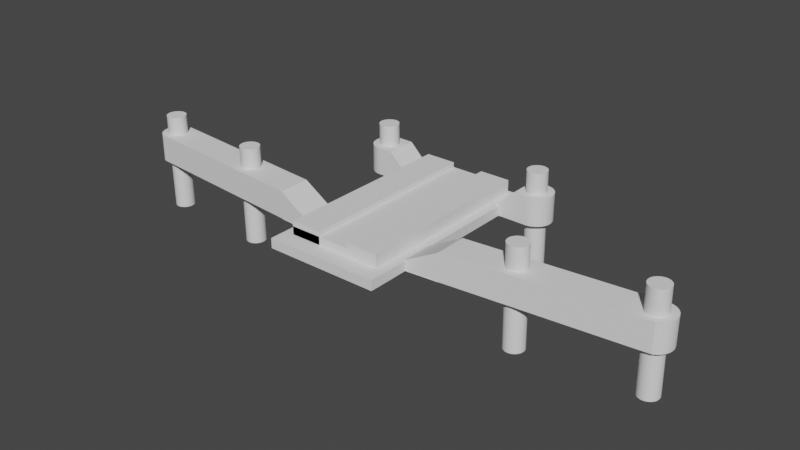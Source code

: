 # Source: CentralSupport.blend  (saved by Blender 3.5.10; exported with 4.5.12 LTS)
import bpy
from mathutils import Matrix  # noqa: F401  (used for matrix-valued properties, if any)

bpy.ops.wm.read_factory_settings(use_empty=True)
scene = bpy.context.scene
scene.name = 'Scene'

# ---- collections
col_collection = bpy.data.collections.new('Collection'); scene.collection.children.link(col_collection)

# ---- world
world_world = bpy.data.worlds.new('World'); scene.world = world_world
world_world.use_nodes = True; world_world.node_tree.nodes.clear()
_N = world_world.node_tree.nodes; _L = world_world.node_tree.links
n0 = _N.new('ShaderNodeOutputWorld'); n0.name = 'World Output'; n0.location = (300, 300)
n1 = _N.new('ShaderNodeBackground'); n1.name = 'Background'; n1.location = (10, 300)
n1.inputs[0].default_value = (0.05088, 0.05088, 0.05088, 1.0)
_L.new(n1.outputs[0], n0.inputs[0])
n0.is_active_output = True
world_world.color = (0.05088, 0.05088, 0.05088)
world_world.use_sun_shadow = False
world_world.sun_shadow_jitter_overblur = 0.0

# ---- meshes
me_cylinder = bpy.data.meshes.new('Cylinder')
me_cylinder.from_pydata([(4.988e-09, 0.3, -1.5), (4.988e-09, 0.3, 1.5), (0.05853, 0.2942, -1.5), (0.05853, 0.2942, 1.5), (0.1148, 0.2772, -1.5), (0.1148, 0.2772, 1.5), (0.1667, 0.2494, -1.5), (0.1667, 0.2494, 1.5), (0.2121, 0.2121, -1.5), (0.2121, 0.2121, 1.5), (0.2494, 0.1667, -1.5), (0.2494, 0.1667, 1.5), (0.2772, 0.1148, -1.5), (0.2772, 0.1148, 1.5), (0.2942, 0.05853, -1.5), (0.2942, 0.05853, 1.5), (0.3, -4.768e-07, -1.5), (0.3, -4.768e-07, 1.5), (0.2942, -0.05853, -1.5), (0.2942, -0.05853, 1.5), (0.2772, -0.1148, -1.5), (0.2772, -0.1148, 1.5), (0.2494, -0.1667, -1.5), (0.2494, -0.1667, 1.5), (0.2121, -0.2121, -1.5), (0.2121, -0.2121, 1.5), (0.1667, -0.2494, -1.5), (0.1667, -0.2494, 1.5), (0.1148, -0.2772, -1.5), (0.1148, -0.2772, 1.5), (0.05853, -0.2942, -1.5), (0.05853, -0.2942, 1.5), (4.988e-09, -0.3, -1.5), (4.988e-09, -0.3, 1.5), (-0.05853, -0.2942, -1.5), (-0.05853, -0.2942, 1.5), (-0.1148, -0.2772, -1.5), (-0.1148, -0.2772, 1.5), (-0.1667, -0.2494, -1.5), (-0.1667, -0.2494, 1.5), (-0.2121, -0.2121, -1.5), (-0.2121, -0.2121, 1.5), (-0.2494, -0.1667, -1.5), (-0.2494, -0.1667, 1.5), (-0.2772, -0.1148, -1.5), (-0.2772, -0.1148, 1.5), (-0.2942, -0.05853, -1.5), (-0.2942, -0.05853, 1.5), (-0.3, -4.768e-07, -1.5), (-0.3, -4.768e-07, 1.5), (-0.2942, 0.05853, -1.5), (-0.2942, 0.05853, 1.5), (-0.2772, 0.1148, -1.5), (-0.2772, 0.1148, 1.5), (-0.2494, 0.1667, -1.5), (-0.2494, 0.1667, 1.5), (-0.2121, 0.2121, -1.5), (-0.2121, 0.2121, 1.5), (-0.1667, 0.2494, -1.5), (-0.1667, 0.2494, 1.5), (-0.1148, 0.2772, -1.5), (-0.1148, 0.2772, 1.5), (-0.05853, 0.2942, -1.5), (-0.05853, 0.2942, 1.5)], [], [(0, 1, 3, 2), (2, 3, 5, 4), (4, 5, 7, 6), (6, 7, 9, 8), (8, 9, 11, 10), (10, 11, 13, 12), (12, 13, 15, 14), (14, 15, 17, 16), (16, 17, 19, 18), (18, 19, 21, 20), (20, 21, 23, 22), (22, 23, 25, 24), (24, 25, 27, 26), (26, 27, 29, 28), (28, 29, 31, 30), (30, 31, 33, 32), (32, 33, 35, 34), (34, 35, 37, 36), (36, 37, 39, 38), (38, 39, 41, 40), (40, 41, 43, 42), (42, 43, 45, 44), (44, 45, 47, 46), (46, 47, 49, 48), (48, 49, 51, 50), (50, 51, 53, 52), (52, 53, 55, 54), (54, 55, 57, 56), (56, 57, 59, 58), (58, 59, 61, 60), (3, 1, 63, 61, 59, 57, 55, 53, 51, 49, 47, 45, 43, 41, 39, 37, 35, 33, 31, 29, 27, 25, 23, 21, 19, 17, 15, 13, 11, 9, 7, 5), (60, 61, 63, 62), (62, 63, 1, 0), (0, 2, 4, 6, 8, 10, 12, 14, 16, 18, 20, 22, 24, 26, 28, 30, 32, 34, 36, 38, 40, 42, 44, 46, 48, 50, 52, 54, 56, 58, 60, 62)])
_uv = me_cylinder.uv_layers.new(name='UVMap')
_uv.uv.foreach_set('vector', [1.0, 0.5, 1.0, 1.0, 0.9688, 1.0, 0.9688, 0.5, 0.9688, 0.5, 0.9688, 1.0, 0.9375, 1.0, 0.9375, 0.5, 0.9375, 0.5, 0.9375, 1.0, 0.9062, 1.0, 0.9062, 0.5, 0.9062, 0.5, 0.9062, 1.0, 0.875, 1.0, 0.875, 0.5, 0.875, 0.5, 0.875, 1.0, 0.8438, 1.0, 0.8438, 0.5, 0.8438, 0.5, 0.8438, 1.0, 0.8125, 1.0, 0.8125, 0.5, 0.8125, 0.5, 0.8125, 1.0, 0.7812, 1.0, 0.7812, 0.5, 0.7812, 0.5, 0.7812, 1.0, 0.75, 1.0, 0.75, 0.5, 0.75, 0.5, 0.75, 1.0, 0.7188, 1.0, 0.7188, 0.5, 0.7188, 0.5, 0.7188, 1.0, 0.6875, 1.0, 0.6875, 0.5, 0.6875, 0.5, 0.6875, 1.0, 0.6562, 1.0, 0.6562, 0.5, 0.6562, 0.5, 0.6562, 1.0, 0.625, 1.0, 0.625, 0.5, 0.625, 0.5, 0.625, 1.0, 0.5938, 1.0, 0.5938, 0.5, 0.5938, 0.5, 0.5938, 1.0, 0.5625, 1.0, 0.5625, 0.5, 0.5625, 0.5, 0.5625, 1.0, 0.5312, 1.0, 0.5312, 0.5, 0.5312, 0.5, 0.5312, 1.0, 0.5, 1.0, 0.5, 0.5, 0.5, 0.5, 0.5, 1.0, 0.4688, 1.0, 0.4688, 0.5, 0.4688, 0.5, 0.4688, 1.0, 0.4375, 1.0, 0.4375, 0.5, 0.4375, 0.5, 0.4375, 1.0, 0.4062, 1.0, 0.4062, 0.5, 0.4062, 0.5, 0.4062, 1.0, 0.375, 1.0, 0.375, 0.5, 0.375, 0.5, 0.375, 1.0, 0.3438, 1.0, 0.3438, 0.5, 0.3438, 0.5, 0.3438, 1.0, 0.3125, 1.0, 0.3125, 0.5, 0.3125, 0.5, 0.3125, 1.0, 0.2812, 1.0, 0.2812, 0.5, 0.2812, 0.5, 0.2812, 1.0, 0.25, 1.0, 0.25, 0.5, 0.25, 0.5, 0.25, 1.0, 0.2188, 1.0, 0.2188, 0.5, 0.2188, 0.5, 0.2188, 1.0, 0.1875, 1.0, 0.1875, 0.5, 0.1875, 0.5, 0.1875, 1.0, 0.1562, 1.0, 0.1562, 0.5, 0.1562, 0.5, 0.1562, 1.0, 0.125, 1.0, 0.125, 0.5, 0.125, 0.5, 0.125, 1.0, 0.09375, 1.0, 0.09375, 0.5, 0.09375, 0.5, 0.09375, 1.0, 0.0625, 1.0, 0.0625, 0.5, 0.2968, 0.4854, 0.25, 0.49, 0.2032, 0.4854, 0.1582, 0.4717, 0.1167, 0.4496, 0.08029, 0.4197, 0.05045, 0.3833, 0.02827, 0.3418, 0.01461, 0.2968, 0.01, 0.25, 0.01461, 0.2032, 0.02827, 0.1582, 0.05045, 0.1167, 0.08029, 0.08029, 0.1167, 0.05045, 0.1582, 0.02827, 0.2032, 0.01461, 0.25, 0.01, 0.2968, 0.01461, 0.3418, 0.02827, 0.3833, 0.05045, 0.4197, 0.08029, 0.4496, 0.1167, 0.4717, 0.1582, 0.4854, 0.2032, 0.49, 0.25, 0.4854, 0.2968, 0.4717, 0.3418, 0.4496, 0.3833, 0.4197, 0.4197, 0.3833, 0.4496, 0.3418, 0.4717, 0.0625, 0.5, 0.0625, 1.0, 0.03125, 1.0, 0.03125, 0.5, 0.03125, 0.5, 0.03125, 1.0, 0.0, 1.0, 0.0, 0.5, 0.75, 0.49, 0.7968, 0.4854, 0.8418, 0.4717, 0.8833, 0.4496, 0.9197, 0.4197, 0.9496, 0.3833, 0.9717, 0.3418, 0.9854, 0.2968, 0.99, 0.25, 0.9854, 0.2032, 0.9717, 0.1582, 0.9496, 0.1167, 0.9197, 0.08029, 0.8833, 0.05045, 0.8418, 0.02827, 0.7968, 0.01461, 0.75, 0.01, 0.7032, 0.01461, 0.6582, 0.02827, 0.6167, 0.05045, 0.5803, 0.08029, 0.5504, 0.1167, 0.5283, 0.1582, 0.5146, 0.2032, 0.51, 0.25, 0.5146, 0.2968, 0.5283, 0.3418, 0.5504, 0.3833, 0.5803, 0.4197, 0.6167, 0.4496, 0.6582, 0.4717, 0.7032, 0.4854])
me_cylinder.update()
me_cylinder_001 = bpy.data.meshes.new('Cylinder.001')
me_cylinder_001.from_pydata([(4.988e-09, 0.3, -1.5), (4.988e-09, 0.3, 1.5), (0.05853, 0.2942, -1.5), (0.05853, 0.2942, 1.5), (0.1148, 0.2772, -1.5), (0.1148, 0.2772, 1.5), (0.1667, 0.2494, -1.5), (0.1667, 0.2494, 1.5), (0.2121, 0.2121, -1.5), (0.2121, 0.2121, 1.5), (0.2494, 0.1667, -1.5), (0.2494, 0.1667, 1.5), (0.2772, 0.1148, -1.5), (0.2772, 0.1148, 1.5), (0.2942, 0.05853, -1.5), (0.2942, 0.05853, 1.5), (0.3, -4.768e-07, -1.5), (0.3, -4.768e-07, 1.5), (0.2942, -0.05853, -1.5), (0.2942, -0.05853, 1.5), (0.2772, -0.1148, -1.5), (0.2772, -0.1148, 1.5), (0.2494, -0.1667, -1.5), (0.2494, -0.1667, 1.5), (0.2121, -0.2121, -1.5), (0.2121, -0.2121, 1.5), (0.1667, -0.2494, -1.5), (0.1667, -0.2494, 1.5), (0.1148, -0.2772, -1.5), (0.1148, -0.2772, 1.5), (0.05853, -0.2942, -1.5), (0.05853, -0.2942, 1.5), (4.988e-09, -0.3, -1.5), (4.988e-09, -0.3, 1.5), (-0.05853, -0.2942, -1.5), (-0.05853, -0.2942, 1.5), (-0.1148, -0.2772, -1.5), (-0.1148, -0.2772, 1.5), (-0.1667, -0.2494, -1.5), (-0.1667, -0.2494, 1.5), (-0.2121, -0.2121, -1.5), (-0.2121, -0.2121, 1.5), (-0.2494, -0.1667, -1.5), (-0.2494, -0.1667, 1.5), (-0.2772, -0.1148, -1.5), (-0.2772, -0.1148, 1.5), (-0.2942, -0.05853, -1.5), (-0.2942, -0.05853, 1.5), (-0.3, -4.768e-07, -1.5), (-0.3, -4.768e-07, 1.5), (-0.2942, 0.05853, -1.5), (-0.2942, 0.05853, 1.5), (-0.2772, 0.1148, -1.5), (-0.2772, 0.1148, 1.5), (-0.2494, 0.1667, -1.5), (-0.2494, 0.1667, 1.5), (-0.2121, 0.2121, -1.5), (-0.2121, 0.2121, 1.5), (-0.1667, 0.2494, -1.5), (-0.1667, 0.2494, 1.5), (-0.1148, 0.2772, -1.5), (-0.1148, 0.2772, 1.5), (-0.05853, 0.2942, -1.5), (-0.05853, 0.2942, 1.5)], [], [(0, 1, 3, 2), (2, 3, 5, 4), (4, 5, 7, 6), (6, 7, 9, 8), (8, 9, 11, 10), (10, 11, 13, 12), (12, 13, 15, 14), (14, 15, 17, 16), (16, 17, 19, 18), (18, 19, 21, 20), (20, 21, 23, 22), (22, 23, 25, 24), (24, 25, 27, 26), (26, 27, 29, 28), (28, 29, 31, 30), (30, 31, 33, 32), (32, 33, 35, 34), (34, 35, 37, 36), (36, 37, 39, 38), (38, 39, 41, 40), (40, 41, 43, 42), (42, 43, 45, 44), (44, 45, 47, 46), (46, 47, 49, 48), (48, 49, 51, 50), (50, 51, 53, 52), (52, 53, 55, 54), (54, 55, 57, 56), (56, 57, 59, 58), (58, 59, 61, 60), (3, 1, 63, 61, 59, 57, 55, 53, 51, 49, 47, 45, 43, 41, 39, 37, 35, 33, 31, 29, 27, 25, 23, 21, 19, 17, 15, 13, 11, 9, 7, 5), (60, 61, 63, 62), (62, 63, 1, 0), (0, 2, 4, 6, 8, 10, 12, 14, 16, 18, 20, 22, 24, 26, 28, 30, 32, 34, 36, 38, 40, 42, 44, 46, 48, 50, 52, 54, 56, 58, 60, 62)])
_uv = me_cylinder_001.uv_layers.new(name='UVMap')
_uv.uv.foreach_set('vector', [1.0, 0.5, 1.0, 1.0, 0.9688, 1.0, 0.9688, 0.5, 0.9688, 0.5, 0.9688, 1.0, 0.9375, 1.0, 0.9375, 0.5, 0.9375, 0.5, 0.9375, 1.0, 0.9062, 1.0, 0.9062, 0.5, 0.9062, 0.5, 0.9062, 1.0, 0.875, 1.0, 0.875, 0.5, 0.875, 0.5, 0.875, 1.0, 0.8438, 1.0, 0.8438, 0.5, 0.8438, 0.5, 0.8438, 1.0, 0.8125, 1.0, 0.8125, 0.5, 0.8125, 0.5, 0.8125, 1.0, 0.7812, 1.0, 0.7812, 0.5, 0.7812, 0.5, 0.7812, 1.0, 0.75, 1.0, 0.75, 0.5, 0.75, 0.5, 0.75, 1.0, 0.7188, 1.0, 0.7188, 0.5, 0.7188, 0.5, 0.7188, 1.0, 0.6875, 1.0, 0.6875, 0.5, 0.6875, 0.5, 0.6875, 1.0, 0.6562, 1.0, 0.6562, 0.5, 0.6562, 0.5, 0.6562, 1.0, 0.625, 1.0, 0.625, 0.5, 0.625, 0.5, 0.625, 1.0, 0.5938, 1.0, 0.5938, 0.5, 0.5938, 0.5, 0.5938, 1.0, 0.5625, 1.0, 0.5625, 0.5, 0.5625, 0.5, 0.5625, 1.0, 0.5312, 1.0, 0.5312, 0.5, 0.5312, 0.5, 0.5312, 1.0, 0.5, 1.0, 0.5, 0.5, 0.5, 0.5, 0.5, 1.0, 0.4688, 1.0, 0.4688, 0.5, 0.4688, 0.5, 0.4688, 1.0, 0.4375, 1.0, 0.4375, 0.5, 0.4375, 0.5, 0.4375, 1.0, 0.4062, 1.0, 0.4062, 0.5, 0.4062, 0.5, 0.4062, 1.0, 0.375, 1.0, 0.375, 0.5, 0.375, 0.5, 0.375, 1.0, 0.3438, 1.0, 0.3438, 0.5, 0.3438, 0.5, 0.3438, 1.0, 0.3125, 1.0, 0.3125, 0.5, 0.3125, 0.5, 0.3125, 1.0, 0.2812, 1.0, 0.2812, 0.5, 0.2812, 0.5, 0.2812, 1.0, 0.25, 1.0, 0.25, 0.5, 0.25, 0.5, 0.25, 1.0, 0.2188, 1.0, 0.2188, 0.5, 0.2188, 0.5, 0.2188, 1.0, 0.1875, 1.0, 0.1875, 0.5, 0.1875, 0.5, 0.1875, 1.0, 0.1562, 1.0, 0.1562, 0.5, 0.1562, 0.5, 0.1562, 1.0, 0.125, 1.0, 0.125, 0.5, 0.125, 0.5, 0.125, 1.0, 0.09375, 1.0, 0.09375, 0.5, 0.09375, 0.5, 0.09375, 1.0, 0.0625, 1.0, 0.0625, 0.5, 0.2968, 0.4854, 0.25, 0.49, 0.2032, 0.4854, 0.1582, 0.4717, 0.1167, 0.4496, 0.08029, 0.4197, 0.05045, 0.3833, 0.02827, 0.3418, 0.01461, 0.2968, 0.01, 0.25, 0.01461, 0.2032, 0.02827, 0.1582, 0.05045, 0.1167, 0.08029, 0.08029, 0.1167, 0.05045, 0.1582, 0.02827, 0.2032, 0.01461, 0.25, 0.01, 0.2968, 0.01461, 0.3418, 0.02827, 0.3833, 0.05045, 0.4197, 0.08029, 0.4496, 0.1167, 0.4717, 0.1582, 0.4854, 0.2032, 0.49, 0.25, 0.4854, 0.2968, 0.4717, 0.3418, 0.4496, 0.3833, 0.4197, 0.4197, 0.3833, 0.4496, 0.3418, 0.4717, 0.0625, 0.5, 0.0625, 1.0, 0.03125, 1.0, 0.03125, 0.5, 0.03125, 0.5, 0.03125, 1.0, 0.0, 1.0, 0.0, 0.5, 0.75, 0.49, 0.7968, 0.4854, 0.8418, 0.4717, 0.8833, 0.4496, 0.9197, 0.4197, 0.9496, 0.3833, 0.9717, 0.3418, 0.9854, 0.2968, 0.99, 0.25, 0.9854, 0.2032, 0.9717, 0.1582, 0.9496, 0.1167, 0.9197, 0.08029, 0.8833, 0.05045, 0.8418, 0.02827, 0.7968, 0.01461, 0.75, 0.01, 0.7032, 0.01461, 0.6582, 0.02827, 0.6167, 0.05045, 0.5803, 0.08029, 0.5504, 0.1167, 0.5283, 0.1582, 0.5146, 0.2032, 0.51, 0.25, 0.5146, 0.2968, 0.5283, 0.3418, 0.5504, 0.3833, 0.5803, 0.4197, 0.6167, 0.4496, 0.6582, 0.4717, 0.7032, 0.4854])
me_cylinder_001.update()
me_cube_001 = bpy.data.meshes.new('Cube.001')
me_cube_001.from_pydata([(-0.5, -0.5, 0.0), (-0.5, -0.5, 0.3488), (-0.5, 0.5, 0.0), (-0.5, 0.5, 0.3488), (0.5, -0.5, 0.0), (0.5, -0.5, 0.3488), (0.5, 0.5, 0.0), (0.5, 0.5, 0.3488)], [], [(0, 1, 3, 2), (2, 3, 7, 6), (6, 7, 5, 4), (4, 5, 1, 0), (2, 6, 4, 0), (7, 3, 1, 5)])
_uv = me_cube_001.uv_layers.new(name='UVMap')
_uv.uv.foreach_set('vector', [0.375, 0.0, 0.625, 0.0, 0.625, 0.25, 0.375, 0.25, 0.375, 0.25, 0.625, 0.25, 0.625, 0.5, 0.375, 0.5, 0.375, 0.5, 0.625, 0.5, 0.625, 0.75, 0.375, 0.75, 0.375, 0.75, 0.625, 0.75, 0.625, 1.0, 0.375, 1.0, 0.125, 0.5, 0.375, 0.5, 0.375, 0.75, 0.125, 0.75, 0.625, 0.5, 0.875, 0.5, 0.875, 0.75, 0.625, 0.75])
me_cube_001.update()
me_cube_002 = bpy.data.meshes.new('Cube.002')
me_cube_002.from_pydata([(-0.5, -0.5667, 0.0), (-0.5, -0.5667, 1.0), (-0.5, 0.5, 0.0), (-0.5, 0.5, 1.0), (0.5, -0.5667, 0.0), (0.5, -0.5667, 1.0), (0.5, 0.5, 0.0), (0.5, 0.5, 1.0)], [], [(0, 1, 3, 2), (2, 3, 7, 6), (6, 7, 5, 4), (4, 5, 1, 0), (2, 6, 4, 0), (7, 3, 1, 5)])
_uv = me_cube_002.uv_layers.new(name='UVMap')
_uv.uv.foreach_set('vector', [0.375, 0.0, 0.625, 0.0, 0.625, 0.25, 0.375, 0.25, 0.375, 0.25, 0.625, 0.25, 0.625, 0.5, 0.375, 0.5, 0.375, 0.5, 0.625, 0.5, 0.625, 0.75, 0.375, 0.75, 0.375, 0.75, 0.625, 0.75, 0.625, 1.0, 0.375, 1.0, 0.125, 0.5, 0.375, 0.5, 0.375, 0.75, 0.125, 0.75, 0.625, 0.5, 0.875, 0.5, 0.875, 0.75, 0.625, 0.75])
me_cube_002.update()
me_cube_003 = bpy.data.meshes.new('Cube.003')
me_cube_003.from_pydata([(-1.45, -2.875, 0.0), (-1.45, -2.875, 1.0), (-1.45, 2.875, 0.0), (-1.45, 2.875, 1.0), (-0.5, -2.875, 0.0), (-0.5, -2.875, 1.0), (-0.5, 2.875, 0.0), (-0.5, 2.875, 1.0)], [], [(0, 1, 3, 2), (2, 3, 7, 6), (6, 7, 5, 4), (4, 5, 1, 0), (2, 6, 4, 0), (7, 3, 1, 5)])
_uv = me_cube_003.uv_layers.new(name='UVMap')
_uv.uv.foreach_set('vector', [0.375, 0.0, 0.625, 0.0, 0.625, 0.25, 0.375, 0.25, 0.375, 0.25, 0.625, 0.25, 0.625, 0.5, 0.375, 0.5, 0.375, 0.5, 0.625, 0.5, 0.625, 0.75, 0.375, 0.75, 0.375, 0.75, 0.625, 0.75, 0.625, 1.0, 0.375, 1.0, 0.125, 0.5, 0.375, 0.5, 0.375, 0.75, 0.125, 0.75, 0.625, 0.5, 0.875, 0.5, 0.875, 0.75, 0.625, 0.75])
me_cube_003.update()
me_cube_004 = bpy.data.meshes.new('Cube.004')
me_cube_004.from_pydata([(-1.45, -2.875, 0.0), (-1.45, -2.875, 1.0), (-1.45, 2.875, 0.0), (-1.45, 2.875, 1.0), (-0.5, -2.875, 0.0), (-0.5, -2.875, 1.0), (-0.5, 2.875, 0.0), (-0.5, 2.875, 1.0)], [], [(0, 1, 3, 2), (2, 3, 7, 6), (6, 7, 5, 4), (4, 5, 1, 0), (2, 6, 4, 0), (7, 3, 1, 5)])
_uv = me_cube_004.uv_layers.new(name='UVMap')
_uv.uv.foreach_set('vector', [0.375, 0.0, 0.625, 0.0, 0.625, 0.25, 0.375, 0.25, 0.375, 0.25, 0.625, 0.25, 0.625, 0.5, 0.375, 0.5, 0.375, 0.5, 0.625, 0.5, 0.625, 0.75, 0.375, 0.75, 0.375, 0.75, 0.625, 0.75, 0.625, 1.0, 0.375, 1.0, 0.125, 0.5, 0.375, 0.5, 0.375, 0.75, 0.125, 0.75, 0.625, 0.5, 0.875, 0.5, 0.875, 0.75, 0.625, 0.75])
me_cube_004.update()
me_cylinder_002 = bpy.data.meshes.new('Cylinder.002')
me_cylinder_002.from_pydata([(0.0, 0.5, 0.0), (0.0, 0.5, 0.85), (5.486, -0.001851, 0.0), (5.486, -0.001851, 0.85), (5.486, -0.0303, 0.0), (5.486, -0.0303, 0.85), (5.486, -0.07651, 0.0), (5.486, -0.07651, 0.85), (5.486, -0.1387, 0.0), (5.486, -0.1387, 0.85), (5.486, -0.2145, 0.0), (5.486, -0.2145, 0.85), (5.486, -0.3009, 0.0), (5.486, -0.3009, 0.85), (5.486, -0.3947, 0.0), (5.486, -0.3947, 0.85), (5.486, -0.4922, 0.0), (5.486, -0.4922, 0.85), (5.486, -0.5898, 0.0), (5.486, -0.5898, 0.85), (5.486, -0.6836, 0.0), (5.486, -0.6836, 0.85), (5.486, -0.77, 0.0), (5.486, -0.77, 0.85), (5.486, -0.8458, 0.0), (5.486, -0.8458, 0.85), (5.486, -0.908, 0.0), (5.486, -0.908, 0.85), (5.486, -0.9542, 0.0), (5.486, -0.9542, 0.85), (5.486, -0.9922, 0.0), (5.486, -0.9922, 0.85), (5.486, -0.9826, 0.0), (5.486, -0.9826, 0.85), (-0.1913, -0.4619, 0.0), (-0.1913, -0.4619, 0.85), (-0.2778, -0.4157, 0.0), (-0.2778, -0.4157, 0.85), (-0.3536, -0.3536, 0.0), (-0.3536, -0.3536, 0.85), (-0.4157, -0.2778, 0.0), (-0.4157, -0.2778, 0.85), (-0.4619, -0.1913, 0.0), (-0.4619, -0.1913, 0.85), (-0.4904, -0.09755, 0.0), (-0.4904, -0.09755, 0.85), (-0.5, 0.0, 0.0), (-0.5, 0.0, 0.85), (-0.4904, 0.09755, 0.0), (-0.4904, 0.09755, 0.85), (-0.4619, 0.1913, 0.0), (-0.4619, 0.1913, 0.85), (-0.4157, 0.2778, 0.0), (-0.4157, 0.2778, 0.85), (-0.3536, 0.3536, 0.0), (-0.3536, 0.3536, 0.85), (-0.2778, 0.4157, 0.0), (-0.2778, 0.4157, 0.85), (-0.1913, 0.4619, 0.0), (-0.1913, 0.4619, 0.85), (-0.09755, 0.4904, 0.0), (-0.09755, 0.4904, 0.85), (6.626, -0.0921, 0.0), (6.626, -0.0921, 0.25), (6.626, -0.1205, 0.0), (6.626, -0.1205, 0.25), (6.626, -0.1668, 0.0), (6.626, -0.1668, 0.25), (6.626, -0.2289, 0.0), (6.626, -0.2289, 0.25), (6.626, -0.3047, 0.0), (6.626, -0.3047, 0.25), (6.626, -0.3911, 0.0), (6.626, -0.3911, 0.25), (6.626, -0.4849, 0.0), (6.626, -0.4849, 0.25), (6.626, -0.5825, 0.0), (6.626, -0.5825, 0.25), (6.626, -0.68, 0.0), (6.626, -0.68, 0.25), (6.626, -0.7738, 0.0), (6.626, -0.7738, 0.25), (6.626, -0.8603, 0.0), (6.626, -0.8603, 0.25), (6.626, -0.936, 0.0), (6.626, -0.936, 0.25), (6.626, -0.9982, 0.0), (6.626, -0.9982, 0.25), (6.626, -1.044, 0.0), (6.626, -1.044, 0.25), (6.626, -1.073, 0.0), (6.626, -1.073, 0.25), (6.626, -1.082, 0.0), (6.626, -1.082, 0.25)], [], [(0, 1, 3, 2), (13, 15, 75, 73), (30, 32, 90, 92), (14, 12, 72, 74), (21, 23, 83, 81), (3, 5, 65, 63), (22, 20, 80, 82), (4, 2, 62, 64), (29, 33, 91, 89), (11, 13, 73, 71), (2, 3, 63, 62), (32, 28, 88, 90), (12, 10, 70, 72), (19, 21, 81, 79), (20, 18, 78, 80), (27, 29, 89, 87), (9, 11, 71, 69), (32, 33, 35, 34), (34, 35, 37, 36), (36, 37, 39, 38), (38, 39, 41, 40), (40, 41, 43, 42), (42, 43, 45, 44), (44, 45, 47, 46), (46, 47, 49, 48), (48, 49, 51, 50), (50, 51, 53, 52), (52, 53, 55, 54), (54, 55, 57, 56), (56, 57, 59, 58), (3, 1, 61, 59, 57, 55, 53, 51, 49, 47, 45, 43, 41, 39, 37, 35, 33, 29, 27, 25, 23, 21, 19, 17, 15, 13, 11, 9, 7, 5), (58, 59, 61, 60), (60, 61, 1, 0), (62, 63, 65, 64), (64, 65, 67, 66), (66, 67, 69, 68), (68, 69, 71, 70), (70, 71, 73, 72), (72, 73, 75, 74), (74, 75, 77, 76), (76, 77, 79, 78), (78, 79, 81, 80), (80, 81, 83, 82), (82, 83, 85, 84), (84, 85, 87, 86), (86, 87, 89, 88), (88, 89, 91, 90), (90, 91, 93, 92), (33, 31, 93, 91), (6, 4, 64, 66), (24, 22, 82, 84), (5, 7, 67, 65), (23, 25, 85, 83), (16, 14, 74, 76), (15, 17, 77, 75), (8, 6, 66, 68), (26, 24, 84, 86), (33, 32, 90, 91), (7, 9, 69, 67), (25, 27, 87, 85), (18, 16, 76, 78), (17, 19, 79, 77), (10, 8, 68, 70), (28, 26, 86, 88), (0, 2, 4, 6, 8, 10, 12, 14, 16, 18, 20, 22, 24, 26, 28, 32, 34, 36, 38, 40, 42, 44, 46, 48, 50, 52, 54, 56, 58, 60)])
_uv = me_cylinder_002.uv_layers.new(name='UVMap')
_uv.uv.foreach_set('vector', [1.0, 0.5, 1.0, 1.0, 0.9688, 1.0, 0.9688, 0.5, 0.4717, 0.3418, 0.4854, 0.2968, 0.4854, 0.2968, 0.4717, 0.3418, 0.75, 0.01, 0.7968, 0.01461, 0.7968, 0.01461, 0.75, 0.01, 0.9854, 0.2968, 0.9717, 0.3418, 0.9717, 0.3418, 0.9854, 0.2968, 0.4717, 0.1582, 0.4496, 0.1167, 0.4496, 0.1167, 0.4717, 0.1582, 0.2968, 0.4854, 0.3418, 0.4717, 0.3418, 0.4717, 0.2968, 0.4854, 0.9496, 0.1167, 0.9717, 0.1582, 0.9717, 0.1582, 0.9496, 0.1167, 0.8418, 0.4717, 0.7968, 0.4854, 0.7968, 0.4854, 0.8418, 0.4717, 0.3418, 0.02827, 0.2968, 0.01461, 0.2968, 0.01461, 0.3418, 0.02827, 0.4496, 0.3833, 0.4717, 0.3418, 0.4717, 0.3418, 0.4496, 0.3833, 0.9688, 0.5, 0.9688, 1.0, 0.9688, 1.0, 0.9688, 0.5, 0.7968, 0.01461, 0.8418, 0.02827, 0.8418, 0.02827, 0.7968, 0.01461, 0.9717, 0.3418, 0.9496, 0.3833, 0.9496, 0.3833, 0.9717, 0.3418, 0.4854, 0.2032, 0.4717, 0.1582, 0.4717, 0.1582, 0.4854, 0.2032, 0.9717, 0.1582, 0.9854, 0.2032, 0.9854, 0.2032, 0.9717, 0.1582, 0.3833, 0.05045, 0.3418, 0.02827, 0.3418, 0.02827, 0.3833, 0.05045, 0.4197, 0.4197, 0.4496, 0.3833, 0.4496, 0.3833, 0.4197, 0.4197, 0.4688, 0.5, 0.4688, 1.0, 0.4375, 1.0, 0.4375, 0.5, 0.4375, 0.5, 0.4375, 1.0, 0.4062, 1.0, 0.4062, 0.5, 0.4062, 0.5, 0.4062, 1.0, 0.375, 1.0, 0.375, 0.5, 0.375, 0.5, 0.375, 1.0, 0.3438, 1.0, 0.3438, 0.5, 0.3438, 0.5, 0.3438, 1.0, 0.3125, 1.0, 0.3125, 0.5, 0.3125, 0.5, 0.3125, 1.0, 0.2812, 1.0, 0.2812, 0.5, 0.2812, 0.5, 0.2812, 1.0, 0.25, 1.0, 0.25, 0.5, 0.25, 0.5, 0.25, 1.0, 0.2188, 1.0, 0.2188, 0.5, 0.2188, 0.5, 0.2188, 1.0, 0.1875, 1.0, 0.1875, 0.5, 0.1875, 0.5, 0.1875, 1.0, 0.1562, 1.0, 0.1562, 0.5, 0.1562, 0.5, 0.1562, 1.0, 0.125, 1.0, 0.125, 0.5, 0.125, 0.5, 0.125, 1.0, 0.09375, 1.0, 0.09375, 0.5, 0.09375, 0.5, 0.09375, 1.0, 0.0625, 1.0, 0.0625, 0.5, 0.2968, 0.4854, 0.25, 0.49, 0.2032, 0.4854, 0.1582, 0.4717, 0.1167, 0.4496, 0.08029, 0.4197, 0.05045, 0.3833, 0.02827, 0.3418, 0.01461, 0.2968, 0.01, 0.25, 0.01461, 0.2032, 0.02827, 0.1582, 0.05045, 0.1167, 0.08029, 0.08029, 0.1167, 0.05045, 0.1582, 0.02827, 0.2968, 0.01461, 0.3418, 0.02827, 0.3833, 0.05045, 0.4197, 0.08029, 0.4496, 0.1167, 0.4717, 0.1582, 0.4854, 0.2032, 0.49, 0.25, 0.4854, 0.2968, 0.4717, 0.3418, 0.4496, 0.3833, 0.4197, 0.4197, 0.3833, 0.4496, 0.3418, 0.4717, 0.0625, 0.5, 0.0625, 1.0, 0.03125, 1.0, 0.03125, 0.5, 0.03125, 0.5, 0.03125, 1.0, 0.0, 1.0, 0.0, 0.5, 0.9688, 0.5, 0.9688, 1.0, 0.9375, 1.0, 0.9375, 0.5, 0.9375, 0.5, 0.9375, 1.0, 0.9062, 1.0, 0.9062, 0.5, 0.9062, 0.5, 0.9062, 1.0, 0.875, 1.0, 0.875, 0.5, 0.875, 0.5, 0.875, 1.0, 0.8438, 1.0, 0.8438, 0.5, 0.8438, 0.5, 0.8438, 1.0, 0.8125, 1.0, 0.8125, 0.5, 0.8125, 0.5, 0.8125, 1.0, 0.7812, 1.0, 0.7812, 0.5, 0.7812, 0.5, 0.7812, 1.0, 0.75, 1.0, 0.75, 0.5, 0.75, 0.5, 0.75, 1.0, 0.7188, 1.0, 0.7188, 0.5, 0.7188, 0.5, 0.7188, 1.0, 0.6875, 1.0, 0.6875, 0.5, 0.6875, 0.5, 0.6875, 1.0, 0.6562, 1.0, 0.6562, 0.5, 0.6562, 0.5, 0.6562, 1.0, 0.625, 1.0, 0.625, 0.5, 0.625, 0.5, 0.625, 1.0, 0.5938, 1.0, 0.5938, 0.5, 0.5938, 0.5, 0.5938, 1.0, 0.5625, 1.0, 0.5625, 0.5, 0.5625, 0.5, 0.5625, 1.0, 0.5312, 1.0, 0.5312, 0.5, 0.5312, 0.5, 0.5312, 1.0, 0.5, 1.0, 0.5, 0.5, 0.2968, 0.01461, 0.25, 0.01, 0.25, 0.01, 0.2968, 0.01461, 0.8833, 0.4496, 0.8418, 0.4717, 0.8418, 0.4717, 0.8833, 0.4496, 0.9197, 0.08029, 0.9496, 0.1167, 0.9496, 0.1167, 0.9197, 0.08029, 0.3418, 0.4717, 0.3833, 0.4496, 0.3833, 0.4496, 0.3418, 0.4717, 0.4496, 0.1167, 0.4197, 0.08029, 0.4197, 0.08029, 0.4496, 0.1167, 0.99, 0.25, 0.9854, 0.2968, 0.9854, 0.2968, 0.99, 0.25, 0.4854, 0.2968, 0.49, 0.25, 0.49, 0.25, 0.4854, 0.2968, 0.9197, 0.4197, 0.8833, 0.4496, 0.8833, 0.4496, 0.9197, 0.4197, 0.8833, 0.05045, 0.9197, 0.08029, 0.9197, 0.08029, 0.8833, 0.05045, 0.4688, 1.0, 0.4688, 0.5, 0.4688, 0.5, 0.4688, 1.0, 0.3833, 0.4496, 0.4197, 0.4197, 0.4197, 0.4197, 0.3833, 0.4496, 0.4197, 0.08029, 0.3833, 0.05045, 0.3833, 0.05045, 0.4197, 0.08029, 0.9854, 0.2032, 0.99, 0.25, 0.99, 0.25, 0.9854, 0.2032, 0.49, 0.25, 0.4854, 0.2032, 0.4854, 0.2032, 0.49, 0.25, 0.9496, 0.3833, 0.9197, 0.4197, 0.9197, 0.4197, 0.9496, 0.3833, 0.8418, 0.02827, 0.8833, 0.05045, 0.8833, 0.05045, 0.8418, 0.02827, 0.75, 0.49, 0.7968, 0.4854, 0.8418, 0.4717, 0.8833, 0.4496, 0.9197, 0.4197, 0.9496, 0.3833, 0.9717, 0.3418, 0.9854, 0.2968, 0.99, 0.25, 0.9854, 0.2032, 0.9717, 0.1582, 0.9496, 0.1167, 0.9197, 0.08029, 0.8833, 0.05045, 0.8418, 0.02827, 0.7032, 0.01461, 0.6582, 0.02827, 0.6167, 0.05045, 0.5803, 0.08029, 0.5504, 0.1167, 0.5283, 0.1582, 0.5146, 0.2032, 0.51, 0.25, 0.5146, 0.2968, 0.5283, 0.3418, 0.5504, 0.3833, 0.5803, 0.4197, 0.6167, 0.4496, 0.6582, 0.4717, 0.7032, 0.4854])
me_cylinder_002.update()
me_cylinder_003 = bpy.data.meshes.new('Cylinder.003')
me_cylinder_003.from_pydata([(-5.531e-09, 0.3, -1.5), (0.05853, 0.2942, -1.5), (-5.531e-09, 0.3, 1.5), (-0.05853, 0.2942, -1.5), (-0.1148, 0.2772, -1.5), (-0.05853, 0.2942, 1.5), (-0.1148, 0.2772, 1.5), (-0.1667, 0.2494, 1.5), (-0.2121, 0.2121, 1.5), (-0.1667, 0.2494, -1.5), (-0.2121, 0.2121, -1.5), (-0.2494, 0.1667, -1.5), (-0.2772, 0.1148, -1.5), (-0.2494, 0.1667, 1.5), (-0.2772, 0.1148, 1.5), (-0.2942, 0.05853, 1.5), (-0.3, 1.192e-07, 1.5), (-0.2942, 0.05853, -1.5), (-0.3, 1.192e-07, -1.5), (-0.2942, -0.05853, -1.5), (-0.2772, -0.1148, -1.5), (-0.2942, -0.05853, 1.5), (-0.2772, -0.1148, 1.5), (-0.2494, -0.1667, 1.5), (-0.2121, -0.2121, 1.5), (-0.2494, -0.1667, -1.5), (-0.2121, -0.2121, -1.5), (-0.1667, -0.2494, -1.5), (-0.1148, -0.2772, -1.5), (-0.1667, -0.2494, 1.5), (-0.1148, -0.2772, 1.5), (-0.05853, -0.2942, 1.5), (-5.531e-09, -0.3, 1.5), (-0.05853, -0.2942, -1.5), (-5.531e-09, -0.3, -1.5), (0.05853, -0.2942, -1.5), (0.1148, -0.2772, -1.5), (0.05853, -0.2942, 1.5), (0.1148, -0.2772, 1.5), (0.1667, -0.2494, 1.5), (0.2121, -0.2121, 1.5), (0.1667, -0.2494, -1.5), (0.2121, -0.2121, -1.5), (0.2494, -0.1667, -1.5), (0.2772, -0.1148, -1.5), (0.2494, -0.1667, 1.5), (0.2772, -0.1148, 1.5), (0.2942, -0.05853, 1.5), (0.3, 1.192e-07, 1.5), (0.2942, -0.05853, -1.5), (0.3, 1.192e-07, -1.5), (0.2942, 0.05853, -1.5), (0.2772, 0.1148, -1.5), (0.2942, 0.05853, 1.5), (0.2772, 0.1148, 1.5), (0.2494, 0.1667, 1.5), (0.2121, 0.2121, 1.5), (0.2494, 0.1667, -1.5), (0.2121, 0.2121, -1.5), (0.1667, 0.2494, -1.5), (0.1148, 0.2772, -1.5), (0.1667, 0.2494, 1.5), (0.1148, 0.2772, 1.5), (0.05853, 0.2942, 1.5)], [], [(0, 1, 60, 59, 58, 57, 52, 51, 50, 49, 44, 43, 42, 41, 36, 35, 34, 33, 28, 27, 26, 25, 20, 19, 18, 17, 12, 11, 10, 9, 4, 3), (0, 2, 63, 1), (3, 5, 2, 0), (4, 6, 5, 3), (63, 2, 5, 6, 7, 8, 13, 14, 15, 16, 21, 22, 23, 24, 29, 30, 31, 32, 37, 38, 39, 40, 45, 46, 47, 48, 53, 54, 55, 56, 61, 62), (9, 7, 6, 4), (10, 8, 7, 9), (11, 13, 8, 10), (12, 14, 13, 11), (17, 15, 14, 12), (18, 16, 15, 17), (19, 21, 16, 18), (20, 22, 21, 19), (25, 23, 22, 20), (26, 24, 23, 25), (27, 29, 24, 26), (28, 30, 29, 27), (33, 31, 30, 28), (34, 32, 31, 33), (35, 37, 32, 34), (36, 38, 37, 35), (41, 39, 38, 36), (42, 40, 39, 41), (43, 45, 40, 42), (44, 46, 45, 43), (49, 47, 46, 44), (50, 48, 47, 49), (51, 53, 48, 50), (52, 54, 53, 51), (57, 55, 54, 52), (58, 56, 55, 57), (59, 61, 56, 58), (60, 62, 61, 59), (1, 63, 62, 60)])
_uv = me_cylinder_003.uv_layers.new(name='UVMap')
_uv.uv.foreach_set('vector', [0.75, 0.49, 0.7968, 0.4854, 0.8418, 0.4717, 0.8833, 0.4496, 0.9197, 0.4197, 0.9496, 0.3833, 0.9717, 0.3418, 0.9854, 0.2968, 0.99, 0.25, 0.9854, 0.2032, 0.9717, 0.1582, 0.9496, 0.1167, 0.9197, 0.08029, 0.8833, 0.05045, 0.8418, 0.02827, 0.7968, 0.01461, 0.75, 0.01, 0.7032, 0.01461, 0.6582, 0.02827, 0.6167, 0.05045, 0.5803, 0.08029, 0.5504, 0.1167, 0.5283, 0.1582, 0.5146, 0.2032, 0.51, 0.25, 0.5146, 0.2968, 0.5283, 0.3418, 0.5504, 0.3833, 0.5803, 0.4197, 0.6167, 0.4496, 0.6582, 0.4717, 0.7032, 0.4854, 1.0, 0.5, 1.0, 1.0, 0.9688, 1.0, 0.9688, 0.5, 0.03125, 0.5, 0.03125, 1.0, 0.0, 1.0, 0.0, 0.5, 0.0625, 0.5, 0.0625, 1.0, 0.03125, 1.0, 0.03125, 0.5, 0.2968, 0.4854, 0.25, 0.49, 0.2032, 0.4854, 0.1582, 0.4717, 0.1167, 0.4496, 0.08029, 0.4197, 0.05045, 0.3833, 0.02827, 0.3418, 0.01461, 0.2968, 0.01, 0.25, 0.01461, 0.2032, 0.02827, 0.1582, 0.05045, 0.1167, 0.08029, 0.08029, 0.1167, 0.05045, 0.1582, 0.02827, 0.2032, 0.01461, 0.25, 0.01, 0.2968, 0.01461, 0.3418, 0.02827, 0.3833, 0.05045, 0.4197, 0.08029, 0.4496, 0.1167, 0.4717, 0.1582, 0.4854, 0.2032, 0.49, 0.25, 0.4854, 0.2968, 0.4717, 0.3418, 0.4496, 0.3833, 0.4197, 0.4197, 0.3833, 0.4496, 0.3418, 0.4717, 0.09375, 0.5, 0.09375, 1.0, 0.0625, 1.0, 0.0625, 0.5, 0.125, 0.5, 0.125, 1.0, 0.09375, 1.0, 0.09375, 0.5, 0.1562, 0.5, 0.1562, 1.0, 0.125, 1.0, 0.125, 0.5, 0.1875, 0.5, 0.1875, 1.0, 0.1562, 1.0, 0.1562, 0.5, 0.2188, 0.5, 0.2188, 1.0, 0.1875, 1.0, 0.1875, 0.5, 0.25, 0.5, 0.25, 1.0, 0.2188, 1.0, 0.2188, 0.5, 0.2812, 0.5, 0.2812, 1.0, 0.25, 1.0, 0.25, 0.5, 0.3125, 0.5, 0.3125, 1.0, 0.2812, 1.0, 0.2812, 0.5, 0.3438, 0.5, 0.3438, 1.0, 0.3125, 1.0, 0.3125, 0.5, 0.375, 0.5, 0.375, 1.0, 0.3438, 1.0, 0.3438, 0.5, 0.4062, 0.5, 0.4062, 1.0, 0.375, 1.0, 0.375, 0.5, 0.4375, 0.5, 0.4375, 1.0, 0.4062, 1.0, 0.4062, 0.5, 0.4688, 0.5, 0.4688, 1.0, 0.4375, 1.0, 0.4375, 0.5, 0.5, 0.5, 0.5, 1.0, 0.4688, 1.0, 0.4688, 0.5, 0.5312, 0.5, 0.5312, 1.0, 0.5, 1.0, 0.5, 0.5, 0.5625, 0.5, 0.5625, 1.0, 0.5312, 1.0, 0.5312, 0.5, 0.5938, 0.5, 0.5938, 1.0, 0.5625, 1.0, 0.5625, 0.5, 0.625, 0.5, 0.625, 1.0, 0.5938, 1.0, 0.5938, 0.5, 0.6562, 0.5, 0.6562, 1.0, 0.625, 1.0, 0.625, 0.5, 0.6875, 0.5, 0.6875, 1.0, 0.6562, 1.0, 0.6562, 0.5, 0.7188, 0.5, 0.7188, 1.0, 0.6875, 1.0, 0.6875, 0.5, 0.75, 0.5, 0.75, 1.0, 0.7188, 1.0, 0.7188, 0.5, 0.7812, 0.5, 0.7812, 1.0, 0.75, 1.0, 0.75, 0.5, 0.8125, 0.5, 0.8125, 1.0, 0.7812, 1.0, 0.7812, 0.5, 0.8438, 0.5, 0.8438, 1.0, 0.8125, 1.0, 0.8125, 0.5, 0.875, 0.5, 0.875, 1.0, 0.8438, 1.0, 0.8438, 0.5, 0.9062, 0.5, 0.9062, 1.0, 0.875, 1.0, 0.875, 0.5, 0.9375, 0.5, 0.9375, 1.0, 0.9062, 1.0, 0.9062, 0.5, 0.9688, 0.5, 0.9688, 1.0, 0.9375, 1.0, 0.9375, 0.5])
me_cylinder_003.update()
me_cylinder_004 = bpy.data.meshes.new('Cylinder.004')
me_cylinder_004.from_pydata([(4.768e-07, 0.3, -1.5), (0.05853, 0.2942, -1.5), (4.768e-07, 0.3, 1.5), (-0.05853, 0.2942, -1.5), (-0.1148, 0.2772, -1.5), (-0.05853, 0.2942, 1.5), (-0.1148, 0.2772, 1.5), (-0.1667, 0.2494, 1.5), (-0.2121, 0.2121, 1.5), (-0.1667, 0.2494, -1.5), (-0.2121, 0.2121, -1.5), (-0.2494, 0.1667, -1.5), (-0.2772, 0.1148, -1.5), (-0.2494, 0.1667, 1.5), (-0.2772, 0.1148, 1.5), (-0.2942, 0.05853, 1.5), (-0.3, 1.746e-09, 1.5), (-0.2942, 0.05853, -1.5), (-0.3, 1.746e-09, -1.5), (-0.2942, -0.05853, -1.5), (-0.2772, -0.1148, -1.5), (-0.2942, -0.05853, 1.5), (-0.2772, -0.1148, 1.5), (-0.2494, -0.1667, 1.5), (-0.2121, -0.2121, 1.5), (-0.2494, -0.1667, -1.5), (-0.2121, -0.2121, -1.5), (-0.1667, -0.2494, -1.5), (-0.1148, -0.2772, -1.5), (-0.1667, -0.2494, 1.5), (-0.1148, -0.2772, 1.5), (-0.05853, -0.2942, 1.5), (4.768e-07, -0.3, 1.5), (-0.05853, -0.2942, -1.5), (4.768e-07, -0.3, -1.5), (0.05853, -0.2942, -1.5), (0.1148, -0.2772, -1.5), (0.05853, -0.2942, 1.5), (0.1148, -0.2772, 1.5), (0.1667, -0.2494, 1.5), (0.2121, -0.2121, 1.5), (0.1667, -0.2494, -1.5), (0.2121, -0.2121, -1.5), (0.2494, -0.1667, -1.5), (0.2772, -0.1148, -1.5), (0.2494, -0.1667, 1.5), (0.2772, -0.1148, 1.5), (0.2942, -0.05853, 1.5), (0.3, 1.746e-09, 1.5), (0.2942, -0.05853, -1.5), (0.3, 1.746e-09, -1.5), (0.2942, 0.05853, -1.5), (0.2772, 0.1148, -1.5), (0.2942, 0.05853, 1.5), (0.2772, 0.1148, 1.5), (0.2494, 0.1667, 1.5), (0.2121, 0.2121, 1.5), (0.2494, 0.1667, -1.5), (0.2121, 0.2121, -1.5), (0.1667, 0.2494, -1.5), (0.1148, 0.2772, -1.5), (0.1667, 0.2494, 1.5), (0.1148, 0.2772, 1.5), (0.05853, 0.2942, 1.5)], [], [(0, 1, 60, 59, 58, 57, 52, 51, 50, 49, 44, 43, 42, 41, 36, 35, 34, 33, 28, 27, 26, 25, 20, 19, 18, 17, 12, 11, 10, 9, 4, 3), (0, 2, 63, 1), (3, 5, 2, 0), (4, 6, 5, 3), (63, 2, 5, 6, 7, 8, 13, 14, 15, 16, 21, 22, 23, 24, 29, 30, 31, 32, 37, 38, 39, 40, 45, 46, 47, 48, 53, 54, 55, 56, 61, 62), (9, 7, 6, 4), (10, 8, 7, 9), (11, 13, 8, 10), (12, 14, 13, 11), (17, 15, 14, 12), (18, 16, 15, 17), (19, 21, 16, 18), (20, 22, 21, 19), (25, 23, 22, 20), (26, 24, 23, 25), (27, 29, 24, 26), (28, 30, 29, 27), (33, 31, 30, 28), (34, 32, 31, 33), (35, 37, 32, 34), (36, 38, 37, 35), (41, 39, 38, 36), (42, 40, 39, 41), (43, 45, 40, 42), (44, 46, 45, 43), (49, 47, 46, 44), (50, 48, 47, 49), (51, 53, 48, 50), (52, 54, 53, 51), (57, 55, 54, 52), (58, 56, 55, 57), (59, 61, 56, 58), (60, 62, 61, 59), (1, 63, 62, 60)])
_uv = me_cylinder_004.uv_layers.new(name='UVMap')
_uv.uv.foreach_set('vector', [0.75, 0.49, 0.7968, 0.4854, 0.8418, 0.4717, 0.8833, 0.4496, 0.9197, 0.4197, 0.9496, 0.3833, 0.9717, 0.3418, 0.9854, 0.2968, 0.99, 0.25, 0.9854, 0.2032, 0.9717, 0.1582, 0.9496, 0.1167, 0.9197, 0.08029, 0.8833, 0.05045, 0.8418, 0.02827, 0.7968, 0.01461, 0.75, 0.01, 0.7032, 0.01461, 0.6582, 0.02827, 0.6167, 0.05045, 0.5803, 0.08029, 0.5504, 0.1167, 0.5283, 0.1582, 0.5146, 0.2032, 0.51, 0.25, 0.5146, 0.2968, 0.5283, 0.3418, 0.5504, 0.3833, 0.5803, 0.4197, 0.6167, 0.4496, 0.6582, 0.4717, 0.7032, 0.4854, 1.0, 0.5, 1.0, 1.0, 0.9688, 1.0, 0.9688, 0.5, 0.03125, 0.5, 0.03125, 1.0, 0.0, 1.0, 0.0, 0.5, 0.0625, 0.5, 0.0625, 1.0, 0.03125, 1.0, 0.03125, 0.5, 0.2968, 0.4854, 0.25, 0.49, 0.2032, 0.4854, 0.1582, 0.4717, 0.1167, 0.4496, 0.08029, 0.4197, 0.05045, 0.3833, 0.02827, 0.3418, 0.01461, 0.2968, 0.01, 0.25, 0.01461, 0.2032, 0.02827, 0.1582, 0.05045, 0.1167, 0.08029, 0.08029, 0.1167, 0.05045, 0.1582, 0.02827, 0.2032, 0.01461, 0.25, 0.01, 0.2968, 0.01461, 0.3418, 0.02827, 0.3833, 0.05045, 0.4197, 0.08029, 0.4496, 0.1167, 0.4717, 0.1582, 0.4854, 0.2032, 0.49, 0.25, 0.4854, 0.2968, 0.4717, 0.3418, 0.4496, 0.3833, 0.4197, 0.4197, 0.3833, 0.4496, 0.3418, 0.4717, 0.09375, 0.5, 0.09375, 1.0, 0.0625, 1.0, 0.0625, 0.5, 0.125, 0.5, 0.125, 1.0, 0.09375, 1.0, 0.09375, 0.5, 0.1562, 0.5, 0.1562, 1.0, 0.125, 1.0, 0.125, 0.5, 0.1875, 0.5, 0.1875, 1.0, 0.1562, 1.0, 0.1562, 0.5, 0.2188, 0.5, 0.2188, 1.0, 0.1875, 1.0, 0.1875, 0.5, 0.25, 0.5, 0.25, 1.0, 0.2188, 1.0, 0.2188, 0.5, 0.2812, 0.5, 0.2812, 1.0, 0.25, 1.0, 0.25, 0.5, 0.3125, 0.5, 0.3125, 1.0, 0.2812, 1.0, 0.2812, 0.5, 0.3438, 0.5, 0.3438, 1.0, 0.3125, 1.0, 0.3125, 0.5, 0.375, 0.5, 0.375, 1.0, 0.3438, 1.0, 0.3438, 0.5, 0.4062, 0.5, 0.4062, 1.0, 0.375, 1.0, 0.375, 0.5, 0.4375, 0.5, 0.4375, 1.0, 0.4062, 1.0, 0.4062, 0.5, 0.4688, 0.5, 0.4688, 1.0, 0.4375, 1.0, 0.4375, 0.5, 0.5, 0.5, 0.5, 1.0, 0.4688, 1.0, 0.4688, 0.5, 0.5312, 0.5, 0.5312, 1.0, 0.5, 1.0, 0.5, 0.5, 0.5625, 0.5, 0.5625, 1.0, 0.5312, 1.0, 0.5312, 0.5, 0.5938, 0.5, 0.5938, 1.0, 0.5625, 1.0, 0.5625, 0.5, 0.625, 0.5, 0.625, 1.0, 0.5938, 1.0, 0.5938, 0.5, 0.6562, 0.5, 0.6562, 1.0, 0.625, 1.0, 0.625, 0.5, 0.6875, 0.5, 0.6875, 1.0, 0.6562, 1.0, 0.6562, 0.5, 0.7188, 0.5, 0.7188, 1.0, 0.6875, 1.0, 0.6875, 0.5, 0.75, 0.5, 0.75, 1.0, 0.7188, 1.0, 0.7188, 0.5, 0.7812, 0.5, 0.7812, 1.0, 0.75, 1.0, 0.75, 0.5, 0.8125, 0.5, 0.8125, 1.0, 0.7812, 1.0, 0.7812, 0.5, 0.8438, 0.5, 0.8438, 1.0, 0.8125, 1.0, 0.8125, 0.5, 0.875, 0.5, 0.875, 1.0, 0.8438, 1.0, 0.8438, 0.5, 0.9062, 0.5, 0.9062, 1.0, 0.875, 1.0, 0.875, 0.5, 0.9375, 0.5, 0.9375, 1.0, 0.9062, 1.0, 0.9062, 0.5, 0.9688, 0.5, 0.9688, 1.0, 0.9375, 1.0, 0.9375, 0.5])
me_cylinder_004.update()
me_cylinder_005 = bpy.data.meshes.new('Cylinder.005')
me_cylinder_005.from_pydata([(-5.531e-09, 0.3, -1.5), (0.05853, 0.2942, -1.5), (-5.531e-09, 0.3, 1.5), (-0.05853, 0.2942, -1.5), (-0.1148, 0.2772, -1.5), (-0.05853, 0.2942, 1.5), (-0.1148, 0.2772, 1.5), (-0.1667, 0.2494, 1.5), (-0.2121, 0.2121, 1.5), (-0.1667, 0.2494, -1.5), (-0.2121, 0.2121, -1.5), (-0.2494, 0.1667, -1.5), (-0.2772, 0.1148, -1.5), (-0.2494, 0.1667, 1.5), (-0.2772, 0.1148, 1.5), (-0.2942, 0.05853, 1.5), (-0.3, 1.192e-07, 1.5), (-0.2942, 0.05853, -1.5), (-0.3, 1.192e-07, -1.5), (-0.2942, -0.05853, -1.5), (-0.2772, -0.1148, -1.5), (-0.2942, -0.05853, 1.5), (-0.2772, -0.1148, 1.5), (-0.2494, -0.1667, 1.5), (-0.2121, -0.2121, 1.5), (-0.2494, -0.1667, -1.5), (-0.2121, -0.2121, -1.5), (-0.1667, -0.2494, -1.5), (-0.1148, -0.2772, -1.5), (-0.1667, -0.2494, 1.5), (-0.1148, -0.2772, 1.5), (-0.05853, -0.2942, 1.5), (-5.531e-09, -0.3, 1.5), (-0.05853, -0.2942, -1.5), (-5.531e-09, -0.3, -1.5), (0.05853, -0.2942, -1.5), (0.1148, -0.2772, -1.5), (0.05853, -0.2942, 1.5), (0.1148, -0.2772, 1.5), (0.1667, -0.2494, 1.5), (0.2121, -0.2121, 1.5), (0.1667, -0.2494, -1.5), (0.2121, -0.2121, -1.5), (0.2494, -0.1667, -1.5), (0.2772, -0.1148, -1.5), (0.2494, -0.1667, 1.5), (0.2772, -0.1148, 1.5), (0.2942, -0.05853, 1.5), (0.3, 1.192e-07, 1.5), (0.2942, -0.05853, -1.5), (0.3, 1.192e-07, -1.5), (0.2942, 0.05853, -1.5), (0.2772, 0.1148, -1.5), (0.2942, 0.05853, 1.5), (0.2772, 0.1148, 1.5), (0.2494, 0.1667, 1.5), (0.2121, 0.2121, 1.5), (0.2494, 0.1667, -1.5), (0.2121, 0.2121, -1.5), (0.1667, 0.2494, -1.5), (0.1148, 0.2772, -1.5), (0.1667, 0.2494, 1.5), (0.1148, 0.2772, 1.5), (0.05853, 0.2942, 1.5)], [], [(0, 1, 60, 59, 58, 57, 52, 51, 50, 49, 44, 43, 42, 41, 36, 35, 34, 33, 28, 27, 26, 25, 20, 19, 18, 17, 12, 11, 10, 9, 4, 3), (0, 2, 63, 1), (3, 5, 2, 0), (4, 6, 5, 3), (63, 2, 5, 6, 7, 8, 13, 14, 15, 16, 21, 22, 23, 24, 29, 30, 31, 32, 37, 38, 39, 40, 45, 46, 47, 48, 53, 54, 55, 56, 61, 62), (9, 7, 6, 4), (10, 8, 7, 9), (11, 13, 8, 10), (12, 14, 13, 11), (17, 15, 14, 12), (18, 16, 15, 17), (19, 21, 16, 18), (20, 22, 21, 19), (25, 23, 22, 20), (26, 24, 23, 25), (27, 29, 24, 26), (28, 30, 29, 27), (33, 31, 30, 28), (34, 32, 31, 33), (35, 37, 32, 34), (36, 38, 37, 35), (41, 39, 38, 36), (42, 40, 39, 41), (43, 45, 40, 42), (44, 46, 45, 43), (49, 47, 46, 44), (50, 48, 47, 49), (51, 53, 48, 50), (52, 54, 53, 51), (57, 55, 54, 52), (58, 56, 55, 57), (59, 61, 56, 58), (60, 62, 61, 59), (1, 63, 62, 60)])
_uv = me_cylinder_005.uv_layers.new(name='UVMap')
_uv.uv.foreach_set('vector', [0.75, 0.49, 0.7968, 0.4854, 0.8418, 0.4717, 0.8833, 0.4496, 0.9197, 0.4197, 0.9496, 0.3833, 0.9717, 0.3418, 0.9854, 0.2968, 0.99, 0.25, 0.9854, 0.2032, 0.9717, 0.1582, 0.9496, 0.1167, 0.9197, 0.08029, 0.8833, 0.05045, 0.8418, 0.02827, 0.7968, 0.01461, 0.75, 0.01, 0.7032, 0.01461, 0.6582, 0.02827, 0.6167, 0.05045, 0.5803, 0.08029, 0.5504, 0.1167, 0.5283, 0.1582, 0.5146, 0.2032, 0.51, 0.25, 0.5146, 0.2968, 0.5283, 0.3418, 0.5504, 0.3833, 0.5803, 0.4197, 0.6167, 0.4496, 0.6582, 0.4717, 0.7032, 0.4854, 1.0, 0.5, 1.0, 1.0, 0.9688, 1.0, 0.9688, 0.5, 0.03125, 0.5, 0.03125, 1.0, 0.0, 1.0, 0.0, 0.5, 0.0625, 0.5, 0.0625, 1.0, 0.03125, 1.0, 0.03125, 0.5, 0.2968, 0.4854, 0.25, 0.49, 0.2032, 0.4854, 0.1582, 0.4717, 0.1167, 0.4496, 0.08029, 0.4197, 0.05045, 0.3833, 0.02827, 0.3418, 0.01461, 0.2968, 0.01, 0.25, 0.01461, 0.2032, 0.02827, 0.1582, 0.05045, 0.1167, 0.08029, 0.08029, 0.1167, 0.05045, 0.1582, 0.02827, 0.2032, 0.01461, 0.25, 0.01, 0.2968, 0.01461, 0.3418, 0.02827, 0.3833, 0.05045, 0.4197, 0.08029, 0.4496, 0.1167, 0.4717, 0.1582, 0.4854, 0.2032, 0.49, 0.25, 0.4854, 0.2968, 0.4717, 0.3418, 0.4496, 0.3833, 0.4197, 0.4197, 0.3833, 0.4496, 0.3418, 0.4717, 0.09375, 0.5, 0.09375, 1.0, 0.0625, 1.0, 0.0625, 0.5, 0.125, 0.5, 0.125, 1.0, 0.09375, 1.0, 0.09375, 0.5, 0.1562, 0.5, 0.1562, 1.0, 0.125, 1.0, 0.125, 0.5, 0.1875, 0.5, 0.1875, 1.0, 0.1562, 1.0, 0.1562, 0.5, 0.2188, 0.5, 0.2188, 1.0, 0.1875, 1.0, 0.1875, 0.5, 0.25, 0.5, 0.25, 1.0, 0.2188, 1.0, 0.2188, 0.5, 0.2812, 0.5, 0.2812, 1.0, 0.25, 1.0, 0.25, 0.5, 0.3125, 0.5, 0.3125, 1.0, 0.2812, 1.0, 0.2812, 0.5, 0.3438, 0.5, 0.3438, 1.0, 0.3125, 1.0, 0.3125, 0.5, 0.375, 0.5, 0.375, 1.0, 0.3438, 1.0, 0.3438, 0.5, 0.4062, 0.5, 0.4062, 1.0, 0.375, 1.0, 0.375, 0.5, 0.4375, 0.5, 0.4375, 1.0, 0.4062, 1.0, 0.4062, 0.5, 0.4688, 0.5, 0.4688, 1.0, 0.4375, 1.0, 0.4375, 0.5, 0.5, 0.5, 0.5, 1.0, 0.4688, 1.0, 0.4688, 0.5, 0.5312, 0.5, 0.5312, 1.0, 0.5, 1.0, 0.5, 0.5, 0.5625, 0.5, 0.5625, 1.0, 0.5312, 1.0, 0.5312, 0.5, 0.5938, 0.5, 0.5938, 1.0, 0.5625, 1.0, 0.5625, 0.5, 0.625, 0.5, 0.625, 1.0, 0.5938, 1.0, 0.5938, 0.5, 0.6562, 0.5, 0.6562, 1.0, 0.625, 1.0, 0.625, 0.5, 0.6875, 0.5, 0.6875, 1.0, 0.6562, 1.0, 0.6562, 0.5, 0.7188, 0.5, 0.7188, 1.0, 0.6875, 1.0, 0.6875, 0.5, 0.75, 0.5, 0.75, 1.0, 0.7188, 1.0, 0.7188, 0.5, 0.7812, 0.5, 0.7812, 1.0, 0.75, 1.0, 0.75, 0.5, 0.8125, 0.5, 0.8125, 1.0, 0.7812, 1.0, 0.7812, 0.5, 0.8438, 0.5, 0.8438, 1.0, 0.8125, 1.0, 0.8125, 0.5, 0.875, 0.5, 0.875, 1.0, 0.8438, 1.0, 0.8438, 0.5, 0.9062, 0.5, 0.9062, 1.0, 0.875, 1.0, 0.875, 0.5, 0.9375, 0.5, 0.9375, 1.0, 0.9062, 1.0, 0.9062, 0.5, 0.9688, 0.5, 0.9688, 1.0, 0.9375, 1.0, 0.9375, 0.5])
me_cylinder_005.update()
me_cylinder_006 = bpy.data.meshes.new('Cylinder.006')
me_cylinder_006.from_pydata([(4.768e-07, 0.3, -1.5), (0.05853, 0.2942, -1.5), (4.768e-07, 0.3, 1.5), (-0.05853, 0.2942, -1.5), (-0.1148, 0.2772, -1.5), (-0.05853, 0.2942, 1.5), (-0.1148, 0.2772, 1.5), (-0.1667, 0.2494, 1.5), (-0.2121, 0.2121, 1.5), (-0.1667, 0.2494, -1.5), (-0.2121, 0.2121, -1.5), (-0.2494, 0.1667, -1.5), (-0.2772, 0.1148, -1.5), (-0.2494, 0.1667, 1.5), (-0.2772, 0.1148, 1.5), (-0.2942, 0.05853, 1.5), (-0.3, 1.746e-09, 1.5), (-0.2942, 0.05853, -1.5), (-0.3, 1.746e-09, -1.5), (-0.2942, -0.05853, -1.5), (-0.2772, -0.1148, -1.5), (-0.2942, -0.05853, 1.5), (-0.2772, -0.1148, 1.5), (-0.2494, -0.1667, 1.5), (-0.2121, -0.2121, 1.5), (-0.2494, -0.1667, -1.5), (-0.2121, -0.2121, -1.5), (-0.1667, -0.2494, -1.5), (-0.1148, -0.2772, -1.5), (-0.1667, -0.2494, 1.5), (-0.1148, -0.2772, 1.5), (-0.05853, -0.2942, 1.5), (4.768e-07, -0.3, 1.5), (-0.05853, -0.2942, -1.5), (4.768e-07, -0.3, -1.5), (0.05853, -0.2942, -1.5), (0.1148, -0.2772, -1.5), (0.05853, -0.2942, 1.5), (0.1148, -0.2772, 1.5), (0.1667, -0.2494, 1.5), (0.2121, -0.2121, 1.5), (0.1667, -0.2494, -1.5), (0.2121, -0.2121, -1.5), (0.2494, -0.1667, -1.5), (0.2772, -0.1148, -1.5), (0.2494, -0.1667, 1.5), (0.2772, -0.1148, 1.5), (0.2942, -0.05853, 1.5), (0.3, 1.746e-09, 1.5), (0.2942, -0.05853, -1.5), (0.3, 1.746e-09, -1.5), (0.2942, 0.05853, -1.5), (0.2772, 0.1148, -1.5), (0.2942, 0.05853, 1.5), (0.2772, 0.1148, 1.5), (0.2494, 0.1667, 1.5), (0.2121, 0.2121, 1.5), (0.2494, 0.1667, -1.5), (0.2121, 0.2121, -1.5), (0.1667, 0.2494, -1.5), (0.1148, 0.2772, -1.5), (0.1667, 0.2494, 1.5), (0.1148, 0.2772, 1.5), (0.05853, 0.2942, 1.5)], [], [(0, 1, 60, 59, 58, 57, 52, 51, 50, 49, 44, 43, 42, 41, 36, 35, 34, 33, 28, 27, 26, 25, 20, 19, 18, 17, 12, 11, 10, 9, 4, 3), (0, 2, 63, 1), (3, 5, 2, 0), (4, 6, 5, 3), (63, 2, 5, 6, 7, 8, 13, 14, 15, 16, 21, 22, 23, 24, 29, 30, 31, 32, 37, 38, 39, 40, 45, 46, 47, 48, 53, 54, 55, 56, 61, 62), (9, 7, 6, 4), (10, 8, 7, 9), (11, 13, 8, 10), (12, 14, 13, 11), (17, 15, 14, 12), (18, 16, 15, 17), (19, 21, 16, 18), (20, 22, 21, 19), (25, 23, 22, 20), (26, 24, 23, 25), (27, 29, 24, 26), (28, 30, 29, 27), (33, 31, 30, 28), (34, 32, 31, 33), (35, 37, 32, 34), (36, 38, 37, 35), (41, 39, 38, 36), (42, 40, 39, 41), (43, 45, 40, 42), (44, 46, 45, 43), (49, 47, 46, 44), (50, 48, 47, 49), (51, 53, 48, 50), (52, 54, 53, 51), (57, 55, 54, 52), (58, 56, 55, 57), (59, 61, 56, 58), (60, 62, 61, 59), (1, 63, 62, 60)])
_uv = me_cylinder_006.uv_layers.new(name='UVMap')
_uv.uv.foreach_set('vector', [0.75, 0.49, 0.7968, 0.4854, 0.8418, 0.4717, 0.8833, 0.4496, 0.9197, 0.4197, 0.9496, 0.3833, 0.9717, 0.3418, 0.9854, 0.2968, 0.99, 0.25, 0.9854, 0.2032, 0.9717, 0.1582, 0.9496, 0.1167, 0.9197, 0.08029, 0.8833, 0.05045, 0.8418, 0.02827, 0.7968, 0.01461, 0.75, 0.01, 0.7032, 0.01461, 0.6582, 0.02827, 0.6167, 0.05045, 0.5803, 0.08029, 0.5504, 0.1167, 0.5283, 0.1582, 0.5146, 0.2032, 0.51, 0.25, 0.5146, 0.2968, 0.5283, 0.3418, 0.5504, 0.3833, 0.5803, 0.4197, 0.6167, 0.4496, 0.6582, 0.4717, 0.7032, 0.4854, 1.0, 0.5, 1.0, 1.0, 0.9688, 1.0, 0.9688, 0.5, 0.03125, 0.5, 0.03125, 1.0, 0.0, 1.0, 0.0, 0.5, 0.0625, 0.5, 0.0625, 1.0, 0.03125, 1.0, 0.03125, 0.5, 0.2968, 0.4854, 0.25, 0.49, 0.2032, 0.4854, 0.1582, 0.4717, 0.1167, 0.4496, 0.08029, 0.4197, 0.05045, 0.3833, 0.02827, 0.3418, 0.01461, 0.2968, 0.01, 0.25, 0.01461, 0.2032, 0.02827, 0.1582, 0.05045, 0.1167, 0.08029, 0.08029, 0.1167, 0.05045, 0.1582, 0.02827, 0.2032, 0.01461, 0.25, 0.01, 0.2968, 0.01461, 0.3418, 0.02827, 0.3833, 0.05045, 0.4197, 0.08029, 0.4496, 0.1167, 0.4717, 0.1582, 0.4854, 0.2032, 0.49, 0.25, 0.4854, 0.2968, 0.4717, 0.3418, 0.4496, 0.3833, 0.4197, 0.4197, 0.3833, 0.4496, 0.3418, 0.4717, 0.09375, 0.5, 0.09375, 1.0, 0.0625, 1.0, 0.0625, 0.5, 0.125, 0.5, 0.125, 1.0, 0.09375, 1.0, 0.09375, 0.5, 0.1562, 0.5, 0.1562, 1.0, 0.125, 1.0, 0.125, 0.5, 0.1875, 0.5, 0.1875, 1.0, 0.1562, 1.0, 0.1562, 0.5, 0.2188, 0.5, 0.2188, 1.0, 0.1875, 1.0, 0.1875, 0.5, 0.25, 0.5, 0.25, 1.0, 0.2188, 1.0, 0.2188, 0.5, 0.2812, 0.5, 0.2812, 1.0, 0.25, 1.0, 0.25, 0.5, 0.3125, 0.5, 0.3125, 1.0, 0.2812, 1.0, 0.2812, 0.5, 0.3438, 0.5, 0.3438, 1.0, 0.3125, 1.0, 0.3125, 0.5, 0.375, 0.5, 0.375, 1.0, 0.3438, 1.0, 0.3438, 0.5, 0.4062, 0.5, 0.4062, 1.0, 0.375, 1.0, 0.375, 0.5, 0.4375, 0.5, 0.4375, 1.0, 0.4062, 1.0, 0.4062, 0.5, 0.4688, 0.5, 0.4688, 1.0, 0.4375, 1.0, 0.4375, 0.5, 0.5, 0.5, 0.5, 1.0, 0.4688, 1.0, 0.4688, 0.5, 0.5312, 0.5, 0.5312, 1.0, 0.5, 1.0, 0.5, 0.5, 0.5625, 0.5, 0.5625, 1.0, 0.5312, 1.0, 0.5312, 0.5, 0.5938, 0.5, 0.5938, 1.0, 0.5625, 1.0, 0.5625, 0.5, 0.625, 0.5, 0.625, 1.0, 0.5938, 1.0, 0.5938, 0.5, 0.6562, 0.5, 0.6562, 1.0, 0.625, 1.0, 0.625, 0.5, 0.6875, 0.5, 0.6875, 1.0, 0.6562, 1.0, 0.6562, 0.5, 0.7188, 0.5, 0.7188, 1.0, 0.6875, 1.0, 0.6875, 0.5, 0.75, 0.5, 0.75, 1.0, 0.7188, 1.0, 0.7188, 0.5, 0.7812, 0.5, 0.7812, 1.0, 0.75, 1.0, 0.75, 0.5, 0.8125, 0.5, 0.8125, 1.0, 0.7812, 1.0, 0.7812, 0.5, 0.8438, 0.5, 0.8438, 1.0, 0.8125, 1.0, 0.8125, 0.5, 0.875, 0.5, 0.875, 1.0, 0.8438, 1.0, 0.8438, 0.5, 0.9062, 0.5, 0.9062, 1.0, 0.875, 1.0, 0.875, 0.5, 0.9375, 0.5, 0.9375, 1.0, 0.9062, 1.0, 0.9062, 0.5, 0.9688, 0.5, 0.9688, 1.0, 0.9375, 1.0, 0.9375, 0.5])
me_cylinder_006.update()
me_cylinder_007 = bpy.data.meshes.new('Cylinder.007')
me_cylinder_007.from_pydata([(0.0, 0.5, 0.0), (0.0, 0.5, 0.85), (5.486, -0.001851, 0.0), (5.486, -0.001851, 0.85), (5.486, -0.0303, 0.0), (5.486, -0.0303, 0.85), (5.486, -0.07651, 0.0), (5.486, -0.07651, 0.85), (5.486, -0.1387, 0.0), (5.486, -0.1387, 0.85), (5.486, -0.2145, 0.0), (5.486, -0.2145, 0.85), (5.486, -0.3009, 0.0), (5.486, -0.3009, 0.85), (5.486, -0.3947, 0.0), (5.486, -0.3947, 0.85), (5.486, -0.4922, 0.0), (5.486, -0.4922, 0.85), (5.486, -0.5898, 0.0), (5.486, -0.5898, 0.85), (5.486, -0.6836, 0.0), (5.486, -0.6836, 0.85), (5.486, -0.77, 0.0), (5.486, -0.77, 0.85), (5.486, -0.8458, 0.0), (5.486, -0.8458, 0.85), (5.486, -0.908, 0.0), (5.486, -0.908, 0.85), (5.486, -0.9542, 0.0), (5.486, -0.9542, 0.85), (5.486, -0.9922, 0.0), (5.486, -0.9922, 0.85), (5.486, -0.9826, 0.0), (5.486, -0.9826, 0.85), (-0.1913, -0.4619, 0.0), (-0.1913, -0.4619, 0.85), (-0.2778, -0.4157, 0.0), (-0.2778, -0.4157, 0.85), (-0.3536, -0.3536, 0.0), (-0.3536, -0.3536, 0.85), (-0.4157, -0.2778, 0.0), (-0.4157, -0.2778, 0.85), (-0.4619, -0.1913, 0.0), (-0.4619, -0.1913, 0.85), (-0.4904, -0.09755, 0.0), (-0.4904, -0.09755, 0.85), (-0.5, 0.0, 0.0), (-0.5, 0.0, 0.85), (-0.4904, 0.09755, 0.0), (-0.4904, 0.09755, 0.85), (-0.4619, 0.1913, 0.0), (-0.4619, 0.1913, 0.85), (-0.4157, 0.2778, 0.0), (-0.4157, 0.2778, 0.85), (-0.3536, 0.3536, 0.0), (-0.3536, 0.3536, 0.85), (-0.2778, 0.4157, 0.0), (-0.2778, 0.4157, 0.85), (-0.1913, 0.4619, 0.0), (-0.1913, 0.4619, 0.85), (-0.09755, 0.4904, 0.0), (-0.09755, 0.4904, 0.85), (6.626, -0.0921, 0.0), (6.626, -0.0921, 0.25), (6.626, -0.1205, 0.0), (6.626, -0.1205, 0.25), (6.626, -0.1668, 0.0), (6.626, -0.1668, 0.25), (6.626, -0.2289, 0.0), (6.626, -0.2289, 0.25), (6.626, -0.3047, 0.0), (6.626, -0.3047, 0.25), (6.626, -0.3911, 0.0), (6.626, -0.3911, 0.25), (6.626, -0.4849, 0.0), (6.626, -0.4849, 0.25), (6.626, -0.5825, 0.0), (6.626, -0.5825, 0.25), (6.626, -0.68, 0.0), (6.626, -0.68, 0.25), (6.626, -0.7738, 0.0), (6.626, -0.7738, 0.25), (6.626, -0.8603, 0.0), (6.626, -0.8603, 0.25), (6.626, -0.936, 0.0), (6.626, -0.936, 0.25), (6.626, -0.9982, 0.0), (6.626, -0.9982, 0.25), (6.626, -1.044, 0.0), (6.626, -1.044, 0.25), (6.626, -1.073, 0.0), (6.626, -1.073, 0.25), (6.626, -1.082, 0.0), (6.626, -1.082, 0.25)], [], [(0, 1, 3, 2), (13, 15, 75, 73), (30, 32, 90, 92), (14, 12, 72, 74), (21, 23, 83, 81), (3, 5, 65, 63), (22, 20, 80, 82), (4, 2, 62, 64), (29, 33, 91, 89), (11, 13, 73, 71), (2, 3, 63, 62), (32, 28, 88, 90), (12, 10, 70, 72), (19, 21, 81, 79), (20, 18, 78, 80), (27, 29, 89, 87), (9, 11, 71, 69), (32, 33, 35, 34), (34, 35, 37, 36), (36, 37, 39, 38), (38, 39, 41, 40), (40, 41, 43, 42), (42, 43, 45, 44), (44, 45, 47, 46), (46, 47, 49, 48), (48, 49, 51, 50), (50, 51, 53, 52), (52, 53, 55, 54), (54, 55, 57, 56), (56, 57, 59, 58), (3, 1, 61, 59, 57, 55, 53, 51, 49, 47, 45, 43, 41, 39, 37, 35, 33, 29, 27, 25, 23, 21, 19, 17, 15, 13, 11, 9, 7, 5), (58, 59, 61, 60), (60, 61, 1, 0), (62, 63, 65, 64), (64, 65, 67, 66), (66, 67, 69, 68), (68, 69, 71, 70), (70, 71, 73, 72), (72, 73, 75, 74), (74, 75, 77, 76), (76, 77, 79, 78), (78, 79, 81, 80), (80, 81, 83, 82), (82, 83, 85, 84), (84, 85, 87, 86), (86, 87, 89, 88), (88, 89, 91, 90), (90, 91, 93, 92), (33, 31, 93, 91), (6, 4, 64, 66), (24, 22, 82, 84), (5, 7, 67, 65), (23, 25, 85, 83), (16, 14, 74, 76), (15, 17, 77, 75), (8, 6, 66, 68), (26, 24, 84, 86), (33, 32, 90, 91), (7, 9, 69, 67), (25, 27, 87, 85), (18, 16, 76, 78), (17, 19, 79, 77), (10, 8, 68, 70), (28, 26, 86, 88), (0, 2, 4, 6, 8, 10, 12, 14, 16, 18, 20, 22, 24, 26, 28, 32, 34, 36, 38, 40, 42, 44, 46, 48, 50, 52, 54, 56, 58, 60)])
_uv = me_cylinder_007.uv_layers.new(name='UVMap')
_uv.uv.foreach_set('vector', [1.0, 0.5, 1.0, 1.0, 0.9688, 1.0, 0.9688, 0.5, 0.4717, 0.3418, 0.4854, 0.2968, 0.4854, 0.2968, 0.4717, 0.3418, 0.75, 0.01, 0.7968, 0.01461, 0.7968, 0.01461, 0.75, 0.01, 0.9854, 0.2968, 0.9717, 0.3418, 0.9717, 0.3418, 0.9854, 0.2968, 0.4717, 0.1582, 0.4496, 0.1167, 0.4496, 0.1167, 0.4717, 0.1582, 0.2968, 0.4854, 0.3418, 0.4717, 0.3418, 0.4717, 0.2968, 0.4854, 0.9496, 0.1167, 0.9717, 0.1582, 0.9717, 0.1582, 0.9496, 0.1167, 0.8418, 0.4717, 0.7968, 0.4854, 0.7968, 0.4854, 0.8418, 0.4717, 0.3418, 0.02827, 0.2968, 0.01461, 0.2968, 0.01461, 0.3418, 0.02827, 0.4496, 0.3833, 0.4717, 0.3418, 0.4717, 0.3418, 0.4496, 0.3833, 0.9688, 0.5, 0.9688, 1.0, 0.9688, 1.0, 0.9688, 0.5, 0.7968, 0.01461, 0.8418, 0.02827, 0.8418, 0.02827, 0.7968, 0.01461, 0.9717, 0.3418, 0.9496, 0.3833, 0.9496, 0.3833, 0.9717, 0.3418, 0.4854, 0.2032, 0.4717, 0.1582, 0.4717, 0.1582, 0.4854, 0.2032, 0.9717, 0.1582, 0.9854, 0.2032, 0.9854, 0.2032, 0.9717, 0.1582, 0.3833, 0.05045, 0.3418, 0.02827, 0.3418, 0.02827, 0.3833, 0.05045, 0.4197, 0.4197, 0.4496, 0.3833, 0.4496, 0.3833, 0.4197, 0.4197, 0.4688, 0.5, 0.4688, 1.0, 0.4375, 1.0, 0.4375, 0.5, 0.4375, 0.5, 0.4375, 1.0, 0.4062, 1.0, 0.4062, 0.5, 0.4062, 0.5, 0.4062, 1.0, 0.375, 1.0, 0.375, 0.5, 0.375, 0.5, 0.375, 1.0, 0.3438, 1.0, 0.3438, 0.5, 0.3438, 0.5, 0.3438, 1.0, 0.3125, 1.0, 0.3125, 0.5, 0.3125, 0.5, 0.3125, 1.0, 0.2812, 1.0, 0.2812, 0.5, 0.2812, 0.5, 0.2812, 1.0, 0.25, 1.0, 0.25, 0.5, 0.25, 0.5, 0.25, 1.0, 0.2188, 1.0, 0.2188, 0.5, 0.2188, 0.5, 0.2188, 1.0, 0.1875, 1.0, 0.1875, 0.5, 0.1875, 0.5, 0.1875, 1.0, 0.1562, 1.0, 0.1562, 0.5, 0.1562, 0.5, 0.1562, 1.0, 0.125, 1.0, 0.125, 0.5, 0.125, 0.5, 0.125, 1.0, 0.09375, 1.0, 0.09375, 0.5, 0.09375, 0.5, 0.09375, 1.0, 0.0625, 1.0, 0.0625, 0.5, 0.2968, 0.4854, 0.25, 0.49, 0.2032, 0.4854, 0.1582, 0.4717, 0.1167, 0.4496, 0.08029, 0.4197, 0.05045, 0.3833, 0.02827, 0.3418, 0.01461, 0.2968, 0.01, 0.25, 0.01461, 0.2032, 0.02827, 0.1582, 0.05045, 0.1167, 0.08029, 0.08029, 0.1167, 0.05045, 0.1582, 0.02827, 0.2968, 0.01461, 0.3418, 0.02827, 0.3833, 0.05045, 0.4197, 0.08029, 0.4496, 0.1167, 0.4717, 0.1582, 0.4854, 0.2032, 0.49, 0.25, 0.4854, 0.2968, 0.4717, 0.3418, 0.4496, 0.3833, 0.4197, 0.4197, 0.3833, 0.4496, 0.3418, 0.4717, 0.0625, 0.5, 0.0625, 1.0, 0.03125, 1.0, 0.03125, 0.5, 0.03125, 0.5, 0.03125, 1.0, 0.0, 1.0, 0.0, 0.5, 0.9688, 0.5, 0.9688, 1.0, 0.9375, 1.0, 0.9375, 0.5, 0.9375, 0.5, 0.9375, 1.0, 0.9062, 1.0, 0.9062, 0.5, 0.9062, 0.5, 0.9062, 1.0, 0.875, 1.0, 0.875, 0.5, 0.875, 0.5, 0.875, 1.0, 0.8438, 1.0, 0.8438, 0.5, 0.8438, 0.5, 0.8438, 1.0, 0.8125, 1.0, 0.8125, 0.5, 0.8125, 0.5, 0.8125, 1.0, 0.7812, 1.0, 0.7812, 0.5, 0.7812, 0.5, 0.7812, 1.0, 0.75, 1.0, 0.75, 0.5, 0.75, 0.5, 0.75, 1.0, 0.7188, 1.0, 0.7188, 0.5, 0.7188, 0.5, 0.7188, 1.0, 0.6875, 1.0, 0.6875, 0.5, 0.6875, 0.5, 0.6875, 1.0, 0.6562, 1.0, 0.6562, 0.5, 0.6562, 0.5, 0.6562, 1.0, 0.625, 1.0, 0.625, 0.5, 0.625, 0.5, 0.625, 1.0, 0.5938, 1.0, 0.5938, 0.5, 0.5938, 0.5, 0.5938, 1.0, 0.5625, 1.0, 0.5625, 0.5, 0.5625, 0.5, 0.5625, 1.0, 0.5312, 1.0, 0.5312, 0.5, 0.5312, 0.5, 0.5312, 1.0, 0.5, 1.0, 0.5, 0.5, 0.2968, 0.01461, 0.25, 0.01, 0.25, 0.01, 0.2968, 0.01461, 0.8833, 0.4496, 0.8418, 0.4717, 0.8418, 0.4717, 0.8833, 0.4496, 0.9197, 0.08029, 0.9496, 0.1167, 0.9496, 0.1167, 0.9197, 0.08029, 0.3418, 0.4717, 0.3833, 0.4496, 0.3833, 0.4496, 0.3418, 0.4717, 0.4496, 0.1167, 0.4197, 0.08029, 0.4197, 0.08029, 0.4496, 0.1167, 0.99, 0.25, 0.9854, 0.2968, 0.9854, 0.2968, 0.99, 0.25, 0.4854, 0.2968, 0.49, 0.25, 0.49, 0.25, 0.4854, 0.2968, 0.9197, 0.4197, 0.8833, 0.4496, 0.8833, 0.4496, 0.9197, 0.4197, 0.8833, 0.05045, 0.9197, 0.08029, 0.9197, 0.08029, 0.8833, 0.05045, 0.4688, 1.0, 0.4688, 0.5, 0.4688, 0.5, 0.4688, 1.0, 0.3833, 0.4496, 0.4197, 0.4197, 0.4197, 0.4197, 0.3833, 0.4496, 0.4197, 0.08029, 0.3833, 0.05045, 0.3833, 0.05045, 0.4197, 0.08029, 0.9854, 0.2032, 0.99, 0.25, 0.99, 0.25, 0.9854, 0.2032, 0.49, 0.25, 0.4854, 0.2032, 0.4854, 0.2032, 0.49, 0.25, 0.9496, 0.3833, 0.9197, 0.4197, 0.9197, 0.4197, 0.9496, 0.3833, 0.8418, 0.02827, 0.8833, 0.05045, 0.8833, 0.05045, 0.8418, 0.02827, 0.75, 0.49, 0.7968, 0.4854, 0.8418, 0.4717, 0.8833, 0.4496, 0.9197, 0.4197, 0.9496, 0.3833, 0.9717, 0.3418, 0.9854, 0.2968, 0.99, 0.25, 0.9854, 0.2032, 0.9717, 0.1582, 0.9496, 0.1167, 0.9197, 0.08029, 0.8833, 0.05045, 0.8418, 0.02827, 0.7032, 0.01461, 0.6582, 0.02827, 0.6167, 0.05045, 0.5803, 0.08029, 0.5504, 0.1167, 0.5283, 0.1582, 0.5146, 0.2032, 0.51, 0.25, 0.5146, 0.2968, 0.5283, 0.3418, 0.5504, 0.3833, 0.5803, 0.4197, 0.6167, 0.4496, 0.6582, 0.4717, 0.7032, 0.4854])
me_cylinder_007.update()
me_cylinder_008 = bpy.data.meshes.new('Cylinder.008')
me_cylinder_008.from_pydata([(0.0, 0.5, 0.0), (0.0, 0.5, 0.85), (0.5758, 0.4904, 0.0), (0.4381, 0.4904, 0.85), (0.5758, 0.4619, 0.0), (0.4381, 0.4619, 0.85), (0.5758, 0.4157, 0.0), (0.4381, 0.4157, 0.85), (0.5758, 0.3536, 0.0), (0.4381, 0.3536, 0.85), (0.5758, 0.2778, 0.0), (0.4381, 0.2778, 0.85), (0.5758, 0.1913, 0.0), (0.4381, 0.1913, 0.85), (0.5758, 0.09755, 0.0), (0.4381, 0.09755, 0.85), (0.5758, 0.0, 0.0), (0.4381, 0.0, 0.85), (0.5758, -0.09755, 0.0), (0.4381, -0.09755, 0.85), (0.5758, -0.1913, 0.0), (0.4381, -0.1913, 0.85), (0.5758, -0.2778, 0.0), (0.4381, -0.2778, 0.85), (0.5758, -0.3536, 0.0), (0.4381, -0.3536, 0.85), (0.5758, -0.4157, 0.0), (0.4381, -0.4157, 0.85), (0.5758, -0.4619, 0.0), (0.4381, -0.4619, 0.85), (0.5758, -0.4904, 0.0), (0.4381, -0.4904, 0.85), (0.0, -0.5, 0.0), (0.0, -0.5, 0.85), (-0.09755, -0.4904, 0.0), (-0.09755, -0.4904, 0.85), (-0.1913, -0.4619, 0.0), (-0.1913, -0.4619, 0.85), (-0.2778, -0.4157, 0.0), (-0.2778, -0.4157, 0.85), (-0.3536, -0.3536, 0.0), (-0.3536, -0.3536, 0.85), (-0.4157, -0.2778, 0.0), (-0.4157, -0.2778, 0.85), (-0.4619, -0.1913, 0.0), (-0.4619, -0.1913, 0.85), (-0.4904, -0.09755, 0.0), (-0.4904, -0.09755, 0.85), (-0.5, 0.0, 0.0), (-0.5, 0.0, 0.85), (-0.4904, 0.09755, 0.0), (-0.4904, 0.09755, 0.85), (-0.4619, 0.1913, 0.0), (-0.4619, 0.1913, 0.85), (-0.4157, 0.2778, 0.0), (-0.4157, 0.2778, 0.85), (-0.3536, 0.3536, 0.0), (-0.3536, 0.3536, 0.85), (-0.2778, 0.4157, 0.0), (-0.2778, 0.4157, 0.85), (-0.1913, 0.4619, 0.0), (-0.1913, 0.4619, 0.85), (-0.09755, 0.4904, 0.0), (-0.09755, 0.4904, 0.85), (1.06, 0.4904, 0.0), (1.06, 0.4904, 0.25), (1.06, 0.4619, 0.0), (1.06, 0.4619, 0.25), (1.06, 0.4157, 0.0), (1.06, 0.4157, 0.25), (1.06, 0.3536, 0.0), (1.06, 0.3536, 0.25), (1.06, 0.2778, 0.0), (1.06, 0.2778, 0.25), (1.06, 0.1913, 0.0), (1.06, 0.1913, 0.25), (1.06, 0.09755, 0.0), (1.06, 0.09755, 0.25), (1.06, 0.0, 0.0), (1.06, 0.0, 0.25), (1.06, -0.09755, 0.0), (1.06, -0.09755, 0.25), (1.06, -0.1913, 0.0), (1.06, -0.1913, 0.25), (1.06, -0.2778, 0.0), (1.06, -0.2778, 0.25), (1.06, -0.3536, 0.0), (1.06, -0.3536, 0.25), (1.06, -0.4157, 0.0), (1.06, -0.4157, 0.25), (1.06, -0.4619, 0.0), (1.06, -0.4619, 0.25), (1.06, -0.4904, 0.0), (1.06, -0.4904, 0.25)], [], [(0, 1, 3, 2), (12, 10, 72, 74), (19, 21, 83, 81), (20, 18, 80, 82), (27, 29, 91, 89), (9, 11, 73, 71), (28, 26, 88, 90), (10, 8, 70, 72), (17, 19, 81, 79), (18, 16, 78, 80), (25, 27, 89, 87), (7, 9, 71, 69), (26, 24, 86, 88), (8, 6, 68, 70), (15, 17, 79, 77), (30, 31, 33, 32), (32, 33, 35, 34), (34, 35, 37, 36), (36, 37, 39, 38), (38, 39, 41, 40), (40, 41, 43, 42), (42, 43, 45, 44), (44, 45, 47, 46), (46, 47, 49, 48), (48, 49, 51, 50), (50, 51, 53, 52), (52, 53, 55, 54), (54, 55, 57, 56), (56, 57, 59, 58), (58, 59, 61, 60), (3, 1, 63, 61, 59, 57, 55, 53, 51, 49, 47, 45, 43, 41, 39, 37, 35, 33, 31, 29, 27, 25, 23, 21, 19, 17, 15, 13, 11, 9, 7, 5), (60, 61, 63, 62), (62, 63, 1, 0), (0, 2, 4, 6, 8, 10, 12, 14, 16, 18, 20, 22, 24, 26, 28, 30, 32, 34, 36, 38, 40, 42, 44, 46, 48, 50, 52, 54, 56, 58, 60, 62), (64, 65, 67, 66), (66, 67, 69, 68), (68, 69, 71, 70), (70, 71, 73, 72), (72, 73, 75, 74), (74, 75, 77, 76), (76, 77, 79, 78), (78, 79, 81, 80), (80, 81, 83, 82), (82, 83, 85, 84), (84, 85, 87, 86), (86, 87, 89, 88), (88, 89, 91, 90), (90, 91, 93, 92), (30, 28, 90, 92), (2, 3, 65, 64), (11, 13, 75, 73), (29, 31, 93, 91), (4, 2, 64, 66), (22, 20, 82, 84), (31, 30, 92, 93), (3, 5, 67, 65), (21, 23, 85, 83), (14, 12, 74, 76), (13, 15, 77, 75), (6, 4, 66, 68), (24, 22, 84, 86), (5, 7, 69, 67), (23, 25, 87, 85), (16, 14, 76, 78)])
_uv = me_cylinder_008.uv_layers.new(name='UVMap')
_uv.uv.foreach_set('vector', [1.0, 0.5, 1.0, 1.0, 0.9688, 1.0, 0.9688, 0.5, 0.9717, 0.3418, 0.9496, 0.3833, 0.9496, 0.3833, 0.9717, 0.3418, 0.4854, 0.2032, 0.4717, 0.1582, 0.4717, 0.1582, 0.4854, 0.2032, 0.9717, 0.1582, 0.9854, 0.2032, 0.9854, 0.2032, 0.9717, 0.1582, 0.3833, 0.05045, 0.3418, 0.02827, 0.3418, 0.02827, 0.3833, 0.05045, 0.4197, 0.4197, 0.4496, 0.3833, 0.4496, 0.3833, 0.4197, 0.4197, 0.8418, 0.02827, 0.8833, 0.05045, 0.8833, 0.05045, 0.8418, 0.02827, 0.9496, 0.3833, 0.9197, 0.4197, 0.9197, 0.4197, 0.9496, 0.3833, 0.49, 0.25, 0.4854, 0.2032, 0.4854, 0.2032, 0.49, 0.25, 0.9854, 0.2032, 0.99, 0.25, 0.99, 0.25, 0.9854, 0.2032, 0.4197, 0.08029, 0.3833, 0.05045, 0.3833, 0.05045, 0.4197, 0.08029, 0.3833, 0.4496, 0.4197, 0.4197, 0.4197, 0.4197, 0.3833, 0.4496, 0.8833, 0.05045, 0.9197, 0.08029, 0.9197, 0.08029, 0.8833, 0.05045, 0.9197, 0.4197, 0.8833, 0.4496, 0.8833, 0.4496, 0.9197, 0.4197, 0.4854, 0.2968, 0.49, 0.25, 0.49, 0.25, 0.4854, 0.2968, 0.5312, 0.5, 0.5312, 1.0, 0.5, 1.0, 0.5, 0.5, 0.5, 0.5, 0.5, 1.0, 0.4688, 1.0, 0.4688, 0.5, 0.4688, 0.5, 0.4688, 1.0, 0.4375, 1.0, 0.4375, 0.5, 0.4375, 0.5, 0.4375, 1.0, 0.4062, 1.0, 0.4062, 0.5, 0.4062, 0.5, 0.4062, 1.0, 0.375, 1.0, 0.375, 0.5, 0.375, 0.5, 0.375, 1.0, 0.3438, 1.0, 0.3438, 0.5, 0.3438, 0.5, 0.3438, 1.0, 0.3125, 1.0, 0.3125, 0.5, 0.3125, 0.5, 0.3125, 1.0, 0.2812, 1.0, 0.2812, 0.5, 0.2812, 0.5, 0.2812, 1.0, 0.25, 1.0, 0.25, 0.5, 0.25, 0.5, 0.25, 1.0, 0.2188, 1.0, 0.2188, 0.5, 0.2188, 0.5, 0.2188, 1.0, 0.1875, 1.0, 0.1875, 0.5, 0.1875, 0.5, 0.1875, 1.0, 0.1562, 1.0, 0.1562, 0.5, 0.1562, 0.5, 0.1562, 1.0, 0.125, 1.0, 0.125, 0.5, 0.125, 0.5, 0.125, 1.0, 0.09375, 1.0, 0.09375, 0.5, 0.09375, 0.5, 0.09375, 1.0, 0.0625, 1.0, 0.0625, 0.5, 0.2968, 0.4854, 0.25, 0.49, 0.2032, 0.4854, 0.1582, 0.4717, 0.1167, 0.4496, 0.08029, 0.4197, 0.05045, 0.3833, 0.02827, 0.3418, 0.01461, 0.2968, 0.01, 0.25, 0.01461, 0.2032, 0.02827, 0.1582, 0.05045, 0.1167, 0.08029, 0.08029, 0.1167, 0.05045, 0.1582, 0.02827, 0.2032, 0.01461, 0.25, 0.01, 0.2968, 0.01461, 0.3418, 0.02827, 0.3833, 0.05045, 0.4197, 0.08029, 0.4496, 0.1167, 0.4717, 0.1582, 0.4854, 0.2032, 0.49, 0.25, 0.4854, 0.2968, 0.4717, 0.3418, 0.4496, 0.3833, 0.4197, 0.4197, 0.3833, 0.4496, 0.3418, 0.4717, 0.0625, 0.5, 0.0625, 1.0, 0.03125, 1.0, 0.03125, 0.5, 0.03125, 0.5, 0.03125, 1.0, 0.0, 1.0, 0.0, 0.5, 0.75, 0.49, 0.7968, 0.4854, 0.8418, 0.4717, 0.8833, 0.4496, 0.9197, 0.4197, 0.9496, 0.3833, 0.9717, 0.3418, 0.9854, 0.2968, 0.99, 0.25, 0.9854, 0.2032, 0.9717, 0.1582, 0.9496, 0.1167, 0.9197, 0.08029, 0.8833, 0.05045, 0.8418, 0.02827, 0.7968, 0.01461, 0.75, 0.01, 0.7032, 0.01461, 0.6582, 0.02827, 0.6167, 0.05045, 0.5803, 0.08029, 0.5504, 0.1167, 0.5283, 0.1582, 0.5146, 0.2032, 0.51, 0.25, 0.5146, 0.2968, 0.5283, 0.3418, 0.5504, 0.3833, 0.5803, 0.4197, 0.6167, 0.4496, 0.6582, 0.4717, 0.7032, 0.4854, 0.9688, 0.5, 0.9688, 1.0, 0.9375, 1.0, 0.9375, 0.5, 0.9375, 0.5, 0.9375, 1.0, 0.9062, 1.0, 0.9062, 0.5, 0.9062, 0.5, 0.9062, 1.0, 0.875, 1.0, 0.875, 0.5, 0.875, 0.5, 0.875, 1.0, 0.8438, 1.0, 0.8438, 0.5, 0.8438, 0.5, 0.8438, 1.0, 0.8125, 1.0, 0.8125, 0.5, 0.8125, 0.5, 0.8125, 1.0, 0.7812, 1.0, 0.7812, 0.5, 0.7812, 0.5, 0.7812, 1.0, 0.75, 1.0, 0.75, 0.5, 0.75, 0.5, 0.75, 1.0, 0.7188, 1.0, 0.7188, 0.5, 0.7188, 0.5, 0.7188, 1.0, 0.6875, 1.0, 0.6875, 0.5, 0.6875, 0.5, 0.6875, 1.0, 0.6562, 1.0, 0.6562, 0.5, 0.6562, 0.5, 0.6562, 1.0, 0.625, 1.0, 0.625, 0.5, 0.625, 0.5, 0.625, 1.0, 0.5938, 1.0, 0.5938, 0.5, 0.5938, 0.5, 0.5938, 1.0, 0.5625, 1.0, 0.5625, 0.5, 0.5625, 0.5, 0.5625, 1.0, 0.5312, 1.0, 0.5312, 0.5, 0.7968, 0.01461, 0.8418, 0.02827, 0.8418, 0.02827, 0.7968, 0.01461, 0.9688, 0.5, 0.9688, 1.0, 0.9688, 1.0, 0.9688, 0.5, 0.4496, 0.3833, 0.4717, 0.3418, 0.4717, 0.3418, 0.4496, 0.3833, 0.3418, 0.02827, 0.2968, 0.01461, 0.2968, 0.01461, 0.3418, 0.02827, 0.8418, 0.4717, 0.7968, 0.4854, 0.7968, 0.4854, 0.8418, 0.4717, 0.9496, 0.1167, 0.9717, 0.1582, 0.9717, 0.1582, 0.9496, 0.1167, 0.5312, 1.0, 0.5312, 0.5, 0.5312, 0.5, 0.5312, 1.0, 0.2968, 0.4854, 0.3418, 0.4717, 0.3418, 0.4717, 0.2968, 0.4854, 0.4717, 0.1582, 0.4496, 0.1167, 0.4496, 0.1167, 0.4717, 0.1582, 0.9854, 0.2968, 0.9717, 0.3418, 0.9717, 0.3418, 0.9854, 0.2968, 0.4717, 0.3418, 0.4854, 0.2968, 0.4854, 0.2968, 0.4717, 0.3418, 0.8833, 0.4496, 0.8418, 0.4717, 0.8418, 0.4717, 0.8833, 0.4496, 0.9197, 0.08029, 0.9496, 0.1167, 0.9496, 0.1167, 0.9197, 0.08029, 0.3418, 0.4717, 0.3833, 0.4496, 0.3833, 0.4496, 0.3418, 0.4717, 0.4496, 0.1167, 0.4197, 0.08029, 0.4197, 0.08029, 0.4496, 0.1167, 0.99, 0.25, 0.9854, 0.2968, 0.9854, 0.2968, 0.99, 0.25])
me_cylinder_008.update()
me_cylinder_009 = bpy.data.meshes.new('Cylinder.009')
me_cylinder_009.from_pydata([(0.0, 0.5, 0.0), (0.0, 0.5, 0.85), (0.5758, 0.4904, 0.0), (0.4381, 0.4904, 0.85), (0.5758, 0.4619, 0.0), (0.4381, 0.4619, 0.85), (0.5758, 0.4157, 0.0), (0.4381, 0.4157, 0.85), (0.5758, 0.3536, 0.0), (0.4381, 0.3536, 0.85), (0.5758, 0.2778, 0.0), (0.4381, 0.2778, 0.85), (0.5758, 0.1913, 0.0), (0.4381, 0.1913, 0.85), (0.5758, 0.09755, 0.0), (0.4381, 0.09755, 0.85), (0.5758, 0.0, 0.0), (0.4381, 0.0, 0.85), (0.5758, -0.09755, 0.0), (0.4381, -0.09755, 0.85), (0.5758, -0.1913, 0.0), (0.4381, -0.1913, 0.85), (0.5758, -0.2778, 0.0), (0.4381, -0.2778, 0.85), (0.5758, -0.3536, 0.0), (0.4381, -0.3536, 0.85), (0.5758, -0.4157, 0.0), (0.4381, -0.4157, 0.85), (0.5758, -0.4619, 0.0), (0.4381, -0.4619, 0.85), (0.5758, -0.4904, 0.0), (0.4381, -0.4904, 0.85), (0.0, -0.5, 0.0), (0.0, -0.5, 0.85), (-0.09755, -0.4904, 0.0), (-0.09755, -0.4904, 0.85), (-0.1913, -0.4619, 0.0), (-0.1913, -0.4619, 0.85), (-0.2778, -0.4157, 0.0), (-0.2778, -0.4157, 0.85), (-0.3536, -0.3536, 0.0), (-0.3536, -0.3536, 0.85), (-0.4157, -0.2778, 0.0), (-0.4157, -0.2778, 0.85), (-0.4619, -0.1913, 0.0), (-0.4619, -0.1913, 0.85), (-0.4904, -0.09755, 0.0), (-0.4904, -0.09755, 0.85), (-0.5, 0.0, 0.0), (-0.5, 0.0, 0.85), (-0.4904, 0.09755, 0.0), (-0.4904, 0.09755, 0.85), (-0.4619, 0.1913, 0.0), (-0.4619, 0.1913, 0.85), (-0.4157, 0.2778, 0.0), (-0.4157, 0.2778, 0.85), (-0.3536, 0.3536, 0.0), (-0.3536, 0.3536, 0.85), (-0.2778, 0.4157, 0.0), (-0.2778, 0.4157, 0.85), (-0.1913, 0.4619, 0.0), (-0.1913, 0.4619, 0.85), (-0.09755, 0.4904, 0.0), (-0.09755, 0.4904, 0.85), (1.06, 0.4904, 0.0), (1.06, 0.4904, 0.25), (1.06, 0.4619, 0.0), (1.06, 0.4619, 0.25), (1.06, 0.4157, 0.0), (1.06, 0.4157, 0.25), (1.06, 0.3536, 0.0), (1.06, 0.3536, 0.25), (1.06, 0.2778, 0.0), (1.06, 0.2778, 0.25), (1.06, 0.1913, 0.0), (1.06, 0.1913, 0.25), (1.06, 0.09755, 0.0), (1.06, 0.09755, 0.25), (1.06, 0.0, 0.0), (1.06, 0.0, 0.25), (1.06, -0.09755, 0.0), (1.06, -0.09755, 0.25), (1.06, -0.1913, 0.0), (1.06, -0.1913, 0.25), (1.06, -0.2778, 0.0), (1.06, -0.2778, 0.25), (1.06, -0.3536, 0.0), (1.06, -0.3536, 0.25), (1.06, -0.4157, 0.0), (1.06, -0.4157, 0.25), (1.06, -0.4619, 0.0), (1.06, -0.4619, 0.25), (1.06, -0.4904, 0.0), (1.06, -0.4904, 0.25)], [], [(0, 1, 3, 2), (12, 10, 72, 74), (19, 21, 83, 81), (20, 18, 80, 82), (27, 29, 91, 89), (9, 11, 73, 71), (28, 26, 88, 90), (10, 8, 70, 72), (17, 19, 81, 79), (18, 16, 78, 80), (25, 27, 89, 87), (7, 9, 71, 69), (26, 24, 86, 88), (8, 6, 68, 70), (15, 17, 79, 77), (30, 31, 33, 32), (32, 33, 35, 34), (34, 35, 37, 36), (36, 37, 39, 38), (38, 39, 41, 40), (40, 41, 43, 42), (42, 43, 45, 44), (44, 45, 47, 46), (46, 47, 49, 48), (48, 49, 51, 50), (50, 51, 53, 52), (52, 53, 55, 54), (54, 55, 57, 56), (56, 57, 59, 58), (58, 59, 61, 60), (3, 1, 63, 61, 59, 57, 55, 53, 51, 49, 47, 45, 43, 41, 39, 37, 35, 33, 31, 29, 27, 25, 23, 21, 19, 17, 15, 13, 11, 9, 7, 5), (60, 61, 63, 62), (62, 63, 1, 0), (0, 2, 4, 6, 8, 10, 12, 14, 16, 18, 20, 22, 24, 26, 28, 30, 32, 34, 36, 38, 40, 42, 44, 46, 48, 50, 52, 54, 56, 58, 60, 62), (64, 65, 67, 66), (66, 67, 69, 68), (68, 69, 71, 70), (70, 71, 73, 72), (72, 73, 75, 74), (74, 75, 77, 76), (76, 77, 79, 78), (78, 79, 81, 80), (80, 81, 83, 82), (82, 83, 85, 84), (84, 85, 87, 86), (86, 87, 89, 88), (88, 89, 91, 90), (90, 91, 93, 92), (30, 28, 90, 92), (2, 3, 65, 64), (11, 13, 75, 73), (29, 31, 93, 91), (4, 2, 64, 66), (22, 20, 82, 84), (31, 30, 92, 93), (3, 5, 67, 65), (21, 23, 85, 83), (14, 12, 74, 76), (13, 15, 77, 75), (6, 4, 66, 68), (24, 22, 84, 86), (5, 7, 69, 67), (23, 25, 87, 85), (16, 14, 76, 78)])
_uv = me_cylinder_009.uv_layers.new(name='UVMap')
_uv.uv.foreach_set('vector', [1.0, 0.5, 1.0, 1.0, 0.9688, 1.0, 0.9688, 0.5, 0.9717, 0.3418, 0.9496, 0.3833, 0.9496, 0.3833, 0.9717, 0.3418, 0.4854, 0.2032, 0.4717, 0.1582, 0.4717, 0.1582, 0.4854, 0.2032, 0.9717, 0.1582, 0.9854, 0.2032, 0.9854, 0.2032, 0.9717, 0.1582, 0.3833, 0.05045, 0.3418, 0.02827, 0.3418, 0.02827, 0.3833, 0.05045, 0.4197, 0.4197, 0.4496, 0.3833, 0.4496, 0.3833, 0.4197, 0.4197, 0.8418, 0.02827, 0.8833, 0.05045, 0.8833, 0.05045, 0.8418, 0.02827, 0.9496, 0.3833, 0.9197, 0.4197, 0.9197, 0.4197, 0.9496, 0.3833, 0.49, 0.25, 0.4854, 0.2032, 0.4854, 0.2032, 0.49, 0.25, 0.9854, 0.2032, 0.99, 0.25, 0.99, 0.25, 0.9854, 0.2032, 0.4197, 0.08029, 0.3833, 0.05045, 0.3833, 0.05045, 0.4197, 0.08029, 0.3833, 0.4496, 0.4197, 0.4197, 0.4197, 0.4197, 0.3833, 0.4496, 0.8833, 0.05045, 0.9197, 0.08029, 0.9197, 0.08029, 0.8833, 0.05045, 0.9197, 0.4197, 0.8833, 0.4496, 0.8833, 0.4496, 0.9197, 0.4197, 0.4854, 0.2968, 0.49, 0.25, 0.49, 0.25, 0.4854, 0.2968, 0.5312, 0.5, 0.5312, 1.0, 0.5, 1.0, 0.5, 0.5, 0.5, 0.5, 0.5, 1.0, 0.4688, 1.0, 0.4688, 0.5, 0.4688, 0.5, 0.4688, 1.0, 0.4375, 1.0, 0.4375, 0.5, 0.4375, 0.5, 0.4375, 1.0, 0.4062, 1.0, 0.4062, 0.5, 0.4062, 0.5, 0.4062, 1.0, 0.375, 1.0, 0.375, 0.5, 0.375, 0.5, 0.375, 1.0, 0.3438, 1.0, 0.3438, 0.5, 0.3438, 0.5, 0.3438, 1.0, 0.3125, 1.0, 0.3125, 0.5, 0.3125, 0.5, 0.3125, 1.0, 0.2812, 1.0, 0.2812, 0.5, 0.2812, 0.5, 0.2812, 1.0, 0.25, 1.0, 0.25, 0.5, 0.25, 0.5, 0.25, 1.0, 0.2188, 1.0, 0.2188, 0.5, 0.2188, 0.5, 0.2188, 1.0, 0.1875, 1.0, 0.1875, 0.5, 0.1875, 0.5, 0.1875, 1.0, 0.1562, 1.0, 0.1562, 0.5, 0.1562, 0.5, 0.1562, 1.0, 0.125, 1.0, 0.125, 0.5, 0.125, 0.5, 0.125, 1.0, 0.09375, 1.0, 0.09375, 0.5, 0.09375, 0.5, 0.09375, 1.0, 0.0625, 1.0, 0.0625, 0.5, 0.2968, 0.4854, 0.25, 0.49, 0.2032, 0.4854, 0.1582, 0.4717, 0.1167, 0.4496, 0.08029, 0.4197, 0.05045, 0.3833, 0.02827, 0.3418, 0.01461, 0.2968, 0.01, 0.25, 0.01461, 0.2032, 0.02827, 0.1582, 0.05045, 0.1167, 0.08029, 0.08029, 0.1167, 0.05045, 0.1582, 0.02827, 0.2032, 0.01461, 0.25, 0.01, 0.2968, 0.01461, 0.3418, 0.02827, 0.3833, 0.05045, 0.4197, 0.08029, 0.4496, 0.1167, 0.4717, 0.1582, 0.4854, 0.2032, 0.49, 0.25, 0.4854, 0.2968, 0.4717, 0.3418, 0.4496, 0.3833, 0.4197, 0.4197, 0.3833, 0.4496, 0.3418, 0.4717, 0.0625, 0.5, 0.0625, 1.0, 0.03125, 1.0, 0.03125, 0.5, 0.03125, 0.5, 0.03125, 1.0, 0.0, 1.0, 0.0, 0.5, 0.75, 0.49, 0.7968, 0.4854, 0.8418, 0.4717, 0.8833, 0.4496, 0.9197, 0.4197, 0.9496, 0.3833, 0.9717, 0.3418, 0.9854, 0.2968, 0.99, 0.25, 0.9854, 0.2032, 0.9717, 0.1582, 0.9496, 0.1167, 0.9197, 0.08029, 0.8833, 0.05045, 0.8418, 0.02827, 0.7968, 0.01461, 0.75, 0.01, 0.7032, 0.01461, 0.6582, 0.02827, 0.6167, 0.05045, 0.5803, 0.08029, 0.5504, 0.1167, 0.5283, 0.1582, 0.5146, 0.2032, 0.51, 0.25, 0.5146, 0.2968, 0.5283, 0.3418, 0.5504, 0.3833, 0.5803, 0.4197, 0.6167, 0.4496, 0.6582, 0.4717, 0.7032, 0.4854, 0.9688, 0.5, 0.9688, 1.0, 0.9375, 1.0, 0.9375, 0.5, 0.9375, 0.5, 0.9375, 1.0, 0.9062, 1.0, 0.9062, 0.5, 0.9062, 0.5, 0.9062, 1.0, 0.875, 1.0, 0.875, 0.5, 0.875, 0.5, 0.875, 1.0, 0.8438, 1.0, 0.8438, 0.5, 0.8438, 0.5, 0.8438, 1.0, 0.8125, 1.0, 0.8125, 0.5, 0.8125, 0.5, 0.8125, 1.0, 0.7812, 1.0, 0.7812, 0.5, 0.7812, 0.5, 0.7812, 1.0, 0.75, 1.0, 0.75, 0.5, 0.75, 0.5, 0.75, 1.0, 0.7188, 1.0, 0.7188, 0.5, 0.7188, 0.5, 0.7188, 1.0, 0.6875, 1.0, 0.6875, 0.5, 0.6875, 0.5, 0.6875, 1.0, 0.6562, 1.0, 0.6562, 0.5, 0.6562, 0.5, 0.6562, 1.0, 0.625, 1.0, 0.625, 0.5, 0.625, 0.5, 0.625, 1.0, 0.5938, 1.0, 0.5938, 0.5, 0.5938, 0.5, 0.5938, 1.0, 0.5625, 1.0, 0.5625, 0.5, 0.5625, 0.5, 0.5625, 1.0, 0.5312, 1.0, 0.5312, 0.5, 0.7968, 0.01461, 0.8418, 0.02827, 0.8418, 0.02827, 0.7968, 0.01461, 0.9688, 0.5, 0.9688, 1.0, 0.9688, 1.0, 0.9688, 0.5, 0.4496, 0.3833, 0.4717, 0.3418, 0.4717, 0.3418, 0.4496, 0.3833, 0.3418, 0.02827, 0.2968, 0.01461, 0.2968, 0.01461, 0.3418, 0.02827, 0.8418, 0.4717, 0.7968, 0.4854, 0.7968, 0.4854, 0.8418, 0.4717, 0.9496, 0.1167, 0.9717, 0.1582, 0.9717, 0.1582, 0.9496, 0.1167, 0.5312, 1.0, 0.5312, 0.5, 0.5312, 0.5, 0.5312, 1.0, 0.2968, 0.4854, 0.3418, 0.4717, 0.3418, 0.4717, 0.2968, 0.4854, 0.4717, 0.1582, 0.4496, 0.1167, 0.4496, 0.1167, 0.4717, 0.1582, 0.9854, 0.2968, 0.9717, 0.3418, 0.9717, 0.3418, 0.9854, 0.2968, 0.4717, 0.3418, 0.4854, 0.2968, 0.4854, 0.2968, 0.4717, 0.3418, 0.8833, 0.4496, 0.8418, 0.4717, 0.8418, 0.4717, 0.8833, 0.4496, 0.9197, 0.08029, 0.9496, 0.1167, 0.9496, 0.1167, 0.9197, 0.08029, 0.3418, 0.4717, 0.3833, 0.4496, 0.3833, 0.4496, 0.3418, 0.4717, 0.4496, 0.1167, 0.4197, 0.08029, 0.4197, 0.08029, 0.4496, 0.1167, 0.99, 0.25, 0.9854, 0.2968, 0.9854, 0.2968, 0.99, 0.25])
me_cylinder_009.update()

# ---- objects
ob_rhsmountingholes = bpy.data.objects.new('RHSMountingHoles', me_cylinder)
ob_lhsmountingholes = bpy.data.objects.new('LHSMountingHoles', me_cylinder_001)
ob_espmcu = bpy.data.objects.new('ESPMCU', me_cube_001)
ob_baseblock = bpy.data.objects.new('BaseBlock', me_cube_002)
ob_espmcu_001 = bpy.data.objects.new('ESPMCU.001', me_cube_003)
ob_espmcu_002 = bpy.data.objects.new('ESPMCU.002', me_cube_004)
ob_cylinder = bpy.data.objects.new('Cylinder', me_cylinder_002)
ob_lhsmountingholes_001 = bpy.data.objects.new('LHSMountingHoles.001', me_cylinder_003)
ob_lhsmountingholes_002 = bpy.data.objects.new('LHSMountingHoles.002', me_cylinder_004)
ob_rhsmountingholes_001 = bpy.data.objects.new('RHSMountingHoles.001', me_cylinder_005)
ob_rhsmountingholes_002 = bpy.data.objects.new('RHSMountingHoles.002', me_cylinder_006)
ob_cylinder_001 = bpy.data.objects.new('Cylinder.001', me_cylinder_007)
ob_cylinder_002 = bpy.data.objects.new('Cylinder.002', me_cylinder_008)
ob_cylinder_003 = bpy.data.objects.new('Cylinder.003', me_cylinder_009)

# ---- transforms, parenting, visibility, modifiers, constraints
ob_rhsmountingholes.location = (8.23, 0.4511, 0.07637)
ob_rhsmountingholes.rotation_euler = (0.01455, -0.0001181, -1.485)
ob_lhsmountingholes.location = (-8.229, 0.4639, -0.07637)
ob_lhsmountingholes.rotation_euler = (0.01455, -0.0001181, -1.659)
ob_lhsmountingholes.scale = (1.0, -1.0, 1.0)
ob_espmcu.location = (0.0, 1.476, 0.2)
ob_espmcu.scale = (2.9, 5.75, 1.0)
ob_baseblock.location = (0.0, 1.476, 0.0)
ob_baseblock.scale = (3.5, 6.0, 0.3)
_m = ob_baseblock.modifiers.new('Boolean', 'BOOLEAN')
_m.object = ob_espmcu
_m = ob_baseblock.modifiers.new('Boolean.001', 'BOOLEAN')
_m.object = ob_espmcu_002
_m = ob_baseblock.modifiers.new('Boolean.002', 'BOOLEAN')
_m.object = ob_espmcu_001
ob_espmcu_001.location = (0.0, 1.476, -0.3)
ob_espmcu_002.location = (0.0, 1.476, -0.3)
ob_espmcu_002.rotation_euler = (0.0, -0.0, 3.142)
ob_cylinder.location = (-8.229, 0.4639, 0.0)
_m = ob_cylinder.modifiers.new('Boolean', 'BOOLEAN')
_m.object = ob_lhsmountingholes_001
_m = ob_cylinder.modifiers.new('Boolean.001', 'BOOLEAN')
_m.object = ob_lhsmountingholes
ob_lhsmountingholes_001.location = (-4.643, 0.1458, -0.024)
ob_lhsmountingholes_001.rotation_euler = (0.01455, -0.0001181, -1.659)
ob_lhsmountingholes_001.scale = (1.0, -1.0, 1.0)
ob_lhsmountingholes_002.location = (-2.646, 3.984, -0.0004697)
ob_lhsmountingholes_002.rotation_euler = (0.01455, -0.0001181, -1.659)
ob_lhsmountingholes_002.scale = (1.0, -1.0, 1.0)
ob_rhsmountingholes_001.location = (4.644, 0.1418, 0.024)
ob_rhsmountingholes_001.rotation_euler = (0.01455, -0.0001181, -1.485)
ob_rhsmountingholes_002.location = (2.656, 3.985, -0.0004749)
ob_rhsmountingholes_002.rotation_euler = (0.01455, -0.0001181, -1.485)
ob_cylinder_001.location = (8.229, 0.4639, 0.0)
ob_cylinder_001.scale = (-1.0, 1.0, 1.0)
_m = ob_cylinder_001.modifiers.new('Boolean', 'BOOLEAN')
_m.object = ob_rhsmountingholes
_m = ob_cylinder_001.modifiers.new('Boolean.001', 'BOOLEAN')
_m.object = ob_rhsmountingholes_001
ob_cylinder_002.location = (-2.646, 3.984, 0.0)
_m = ob_cylinder_002.modifiers.new('Boolean', 'BOOLEAN')
_m.object = ob_lhsmountingholes_002
ob_cylinder_003.location = (2.646, 3.984, 0.0)
ob_cylinder_003.scale = (-1.0, 1.0, 1.0)
_m = ob_cylinder_003.modifiers.new('Boolean', 'BOOLEAN')
_m.object = ob_rhsmountingholes_002

# ---- collection membership
col_collection.objects.link(ob_rhsmountingholes)
col_collection.objects.link(ob_lhsmountingholes)
col_collection.objects.link(ob_espmcu)
col_collection.objects.link(ob_baseblock)
col_collection.objects.link(ob_espmcu_001)
col_collection.objects.link(ob_espmcu_002)
col_collection.objects.link(ob_cylinder)
col_collection.objects.link(ob_lhsmountingholes_001)
col_collection.objects.link(ob_lhsmountingholes_002)
col_collection.objects.link(ob_rhsmountingholes_001)
col_collection.objects.link(ob_rhsmountingholes_002)
col_collection.objects.link(ob_cylinder_001)
col_collection.objects.link(ob_cylinder_002)
col_collection.objects.link(ob_cylinder_003)

# ---- scene / render settings (as saved in the file)
scene.frame_start = 1; scene.frame_end = 250; scene.frame_set(1)
scene.render.engine = 'BLENDER_EEVEE_NEXT'
scene.cycles.sampling_pattern = 'TABULATED_SOBOL'
scene.view_settings.view_transform = 'Filmic'
bpy.context.view_layer.update()

# ---- added for rendering (the .blend has no active camera and no usable light): camera, sun
cam_auto = bpy.data.cameras.new('AutoCamera')
cam_auto.lens = 50.0
cam_auto.sensor_width = 36.0
cam_auto.clip_end = 1000.0
ob_auto_camera = bpy.data.objects.new('AutoCamera', cam_auto)
scene.collection.objects.link(ob_auto_camera)
ob_auto_camera.location = (17.4528, -19.6632, 13.9622)
ob_auto_camera.rotation_euler = (1.09748, -7.21219e-08, 0.694738)
scene.camera = ob_auto_camera
light_auto_sun = bpy.data.lights.new('AutoSun', 'SUN')
light_auto_sun.energy = 3.0
light_auto_sun.angle = 0.0523599
ob_auto_sun = bpy.data.objects.new('AutoSun', light_auto_sun)
scene.collection.objects.link(ob_auto_sun)
ob_auto_sun.rotation_euler = (0.872665, 0.174533, 0.523599)
bpy.context.view_layer.update()
